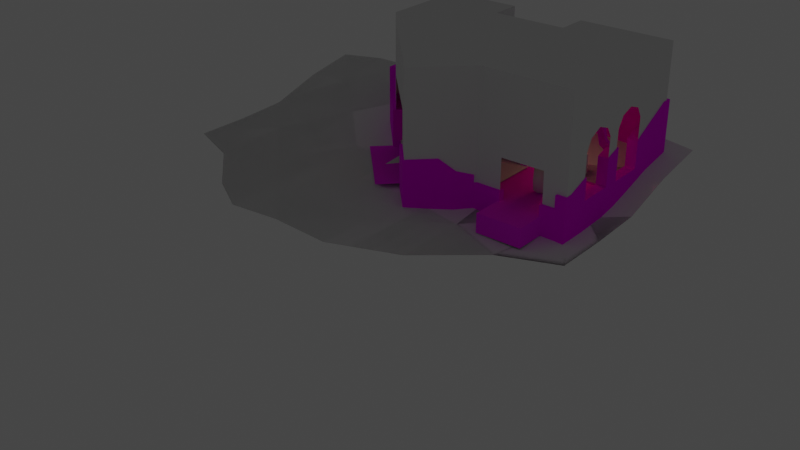 # Source: home.blend  (saved by Blender 4.0.36; exported with 4.5.12 LTS)
import bpy
from mathutils import Matrix  # noqa: F401  (used for matrix-valued properties, if any)

bpy.ops.wm.read_factory_settings(use_empty=True)
scene = bpy.context.scene
scene.name = 'Scene'

# ---- collections
col_floor = bpy.data.collections.new('floor'); scene.collection.children.link(col_floor)
col_furniture = bpy.data.collections.new('furniture'); scene.collection.children.link(col_furniture)

# ---- images (referenced by path relative to the original .blend; pixels are not part of the script)
import os
ASSET_DIR = os.environ.get("B2B_ASSET_DIR", "")  # directory of the original .blend (textures are referenced by path, not embedded)
HERE = os.path.dirname(os.path.abspath(__file__))  # packed textures are extracted next to this script under _unpacked/

def load_image(name, relpath, width, height, colorspace="sRGB"):
    """Load a texture the original file referenced (path relative to the .blend, or extracted next to this script)."""
    p = next((c for c in (os.path.join(HERE, relpath), os.path.join(ASSET_DIR, relpath)) if relpath and os.path.exists(c)), "")
    if p:
        img = bpy.data.images.load(p, check_existing=True)
        img.name = name
    else:  # same state as the original file: an image datablock whose file is absent (Cycles renders it pink)
        img = bpy.data.images.new(name, width, height)
        img.source = "FILE"
        img.filepath = "//" + (relpath or name)
    img.colorspace_settings.name = colorspace
    return img
img_wood_pillar_png = load_image('wood-pillar.png', 'wood-pillar.png', 1024, 1024, 'sRGB')
img_stone_png = load_image('stone.png', 'stone.png', 1024, 1024, 'sRGB')

# ---- materials (node trees are filled in below, after node groups)
mat_wood_pillars = bpy.data.materials.new('wood-pillars')
mat_wood_pillars.use_transparent_shadow = False
mat_stone = bpy.data.materials.new('stone')
mat_stone.use_transparent_shadow = False

# ---- node groups
ng_auto_smooth = bpy.data.node_groups.new('Auto Smooth', 'GeometryNodeTree')
_s = ng_auto_smooth.interface.new_socket(name='Geometry', in_out='OUTPUT', socket_type='NodeSocketGeometry')
_s = ng_auto_smooth.interface.new_socket(name='Geometry', in_out='INPUT', socket_type='NodeSocketGeometry')
_s = ng_auto_smooth.interface.new_socket(name='Angle', in_out='INPUT', socket_type='NodeSocketFloat')
_s.subtype = 'ANGLE'
_s.min_value = 0.0
_s.max_value = 3.142
ng_auto_smooth.is_modifier = True
_N = ng_auto_smooth.nodes; _L = ng_auto_smooth.links
n0 = _N.new('NodeGroupOutput'); n0.name = 'Group Output'; n0.location = (480, -100)
n1 = _N.new('NodeGroupInput'); n1.name = 'Group Input'; n1.location = (-420, -300)
n2 = _N.new('NodeGroupInput'); n2.name = 'Group Input.001'; n2.location = (-60, -100)
n3 = _N.new('GeometryNodeSetShadeSmooth'); n3.name = 'Set Shade Smooth'; n3.location = (120, -100)
n3.domain = 'EDGE'
n4 = _N.new('GeometryNodeSetShadeSmooth'); n4.name = 'Set Shade Smooth.001'; n4.location = (300, -100)
n5 = _N.new('GeometryNodeInputMeshEdgeAngle'); n5.name = 'Edge Angle'; n5.location = (-420, -220)
n6 = _N.new('GeometryNodeInputEdgeSmooth'); n6.name = 'Is Edge Smooth'; n6.location = (-60, -160)
n7 = _N.new('GeometryNodeInputShadeSmooth'); n7.name = 'Is Face Smooth'; n7.location = (-240, -340)
n8 = _N.new('FunctionNodeBooleanMath'); n8.name = 'Boolean Math'; n8.location = (-60, -220)
n9 = _N.new('FunctionNodeCompare'); n9.name = 'Compare'; n9.location = (-240, -180)
n9.operation = 'LESS_EQUAL'
_L.new(n5.outputs[0], n9.inputs[0])
_L.new(n4.outputs[0], n0.inputs[0])
_L.new(n1.outputs[1], n9.inputs[1])
_L.new(n9.outputs[0], n8.inputs[0])
_L.new(n7.outputs[0], n8.inputs[1])
_L.new(n2.outputs[0], n3.inputs[0])
_L.new(n6.outputs[0], n3.inputs[1])
_L.new(n3.outputs[0], n4.inputs[0])
_L.new(n8.outputs[0], n3.inputs[2])
n0.is_active_output = True

# ---- material node trees
mat_wood_pillars.use_nodes = True; mat_wood_pillars.node_tree.nodes.clear()
_N = mat_wood_pillars.node_tree.nodes; _L = mat_wood_pillars.node_tree.links
n0 = _N.new('ShaderNodeOutputMaterial'); n0.name = 'Material Output'; n0.location = (724, 300)
n1 = _N.new('ShaderNodeBsdfPrincipled'); n1.name = 'Principled BSDF'; n1.location = (434, 300)
n1.inputs[2].default_value = 1.0
n1.inputs[3].default_value = 1.45
n2 = _N.new('ShaderNodeTexImage'); n2.name = 'Image Texture'; n2.location = (-808, 272)
n2.image = img_wood_pillar_png
_L.new(n1.outputs[0], n0.inputs[0])
_L.new(n2.outputs[0], n1.inputs[14])
_L.new(n2.outputs[0], n1.inputs[0])
n0.is_active_output = True
mat_stone.use_nodes = True; mat_stone.node_tree.nodes.clear()
_N = mat_stone.node_tree.nodes; _L = mat_stone.node_tree.links
n0 = _N.new('ShaderNodeOutputMaterial'); n0.name = 'Material Output'; n0.location = (618, 300)
n1 = _N.new('ShaderNodeBsdfPrincipled'); n1.name = 'Principled BSDF'; n1.location = (328, 300)
n1.inputs[2].default_value = 1.0
n1.inputs[3].default_value = 1.45
n2 = _N.new('ShaderNodeTexImage'); n2.name = 'Image Texture'; n2.location = (3, 312)
n2.image = img_stone_png
_L.new(n1.outputs[0], n0.inputs[0])
_L.new(n2.outputs[0], n1.inputs[0])
n0.is_active_output = True

# ---- world
world_world = bpy.data.worlds.new('World'); scene.world = world_world
world_world.use_nodes = True; world_world.node_tree.nodes.clear()
_N = world_world.node_tree.nodes; _L = world_world.node_tree.links
n0 = _N.new('ShaderNodeOutputWorld'); n0.name = 'World Output'; n0.location = (300, 300)
n1 = _N.new('ShaderNodeBackground'); n1.name = 'Background'; n1.location = (10, 300)
n1.inputs[0].default_value = (0.05088, 0.05088, 0.05088, 1.0)
_L.new(n1.outputs[0], n0.inputs[0])
n0.is_active_output = True
world_world.color = (0.05088, 0.05088, 0.05088)
world_world.use_sun_shadow = False
world_world.sun_shadow_jitter_overblur = 0.0

# ---- lights
light_point = bpy.data.lights.new('Point', 'POINT')
light_point.color = (1.0, 0.5851, 0.2615)
light_point.transmission_factor = 0.0
light_point.use_soft_falloff = False
light_point.energy = 50.0
light_point.shadow_soft_size = 0.6
light_point.shadow_maximum_resolution = 0.006
light_point.use_absolute_resolution = True

# ---- meshes
me_plane_001 = bpy.data.meshes.new('Plane.001')
me_plane_001.from_pydata([(0.2319, -7.44, -3.95e-07), (4.445, -7.44, 4.191e-08), (4.445, 8.196, 4.191e-08), (-0.726, -11.49, -12.56), (4.445, -11.49, -12.56), (4.445, -7.44, -6.022), (4.445, -7.44, -2.304), (4.445, 0.06852, 4.191e-08), (-0.5334, -4.6, -3.372e-07), (4.445, -4.6, 4.191e-08), (4.445, -1.402, 4.191e-08), (-1.006, -1.402, -3.016e-07), (1.446, -7.44, -6.022), (1.446, -7.44, -2.304), (1.446, -4.6, -1.092e-07), (1.446, -1.402, -1.092e-07), (-1.497, 0.06852, -2.645e-07), (1.446, 0.06852, -1.092e-07), (4.445, 3.199, 4.191e-08), (-0.9843, 3.199, -3.032e-07), (1.446, 3.199, -1.092e-07), (4.445, -7.44, -8.525), (1.446, -7.44, -8.525), (4.445, 7.252, -16.46), (-3.177, 8.196, -1.376e-07), (-3.177, 7.252, -16.46), (4.445, -6.635, -2.304), (-0.5334, -4.6, -0.9553), (-1.006, -1.402, -0.9553), (1.446, -4.6, -0.9553), (1.446, -1.402, -0.9553), (-1.497, 0.06852, -0.9553), (1.446, 0.06852, -0.9553), (-0.9843, 3.199, -0.9553), (1.446, 3.199, -0.9553), (0.2319, -7.44, -0.9553), (1.446, -7.44, -0.9553), (4.445, -7.44, -0.9553), (-3.177, 7.283, -1.376e-07), (4.445, 7.283, 4.191e-08), (-2.109, 7.283, -2.183e-07), (4.445, 8.196, -8.733), (-3.177, 8.196, -8.733), (4.445, 5.013, -16.46), (4.445, 5.013, -8.733), (-3.177, 5.013, -16.46), (-3.177, 5.013, -8.733), (-3.177, 6.4, -22.37), (4.445, 6.4, -22.37), (1.446, -6.846, -6.022), (4.445, -6.846, -6.022), (4.445, -9.467, -10.54), (-0.726, -9.467, -10.54), (-3.177, 7.283, -7.832), (1.446, -6.846, -9.079), (1.446, -6.635, -2.304), (0.7707, -7.44, -8.525), (0.7707, -6.846, -9.079), (4.445, -8.454, -9.535), (0.4182, -8.454, -9.535), (4.445, 7.283, -7.832), (0.2319, -6.635, -3.95e-07), (4.445, -6.494, 4.191e-08), (-3.177, 7.283, -0.9553), (4.445, 7.283, -0.9553), (4.445, 7.252, -23.22), (-3.177, 7.252, -23.22), (4.445, 6.4, -17.27), (-3.177, 6.4, -17.27), (4.445, 3.406, -22.37), (-0.726, -0.4396, -23.22), (4.445, -0.4396, -23.22), (-3.177, -0.4396, -23.22), (-3.177, 4.099, -17.27), (4.445, 4.099, -17.27), (4.445, 4.099, -7.832), (-3.177, 4.099, -7.832), (-0.726, -8.422, -14.3), (4.445, -8.422, -14.3), (4.445, -9.06, -14.91), (-0.726, -9.06, -14.91), (4.445, -3.609, -20.17), (-0.726, -3.609, -20.17), (4.445, 3.406, -23.22), (-3.177, 3.406, -23.22), (-3.177, 3.406, -22.37), (4.445, 0.01986, -22.37), (-3.177, 0.01986, -22.37), (-0.726, -3.005, -19.54), (4.445, -3.005, -19.54), (-0.726, 0.01986, -22.37), (0.2319, -6.635, -0.9553), (1.446, -6.635, -0.9553), (-0.726, -10.16, -12.56), (-0.726, -8.809, -11.2), (0.4182, -7.796, -10.19)], [], [(84, 83, 71, 70), (17, 7, 18, 20), (11, 15, 17, 16), (14, 9, 10, 15), (1, 0, 36, 37), (37, 36, 13, 6), (66, 65, 83, 84), (5, 12, 22, 21), (15, 10, 7, 17), (19, 20, 40), (39, 40, 20, 18), (59, 52, 51, 58), (14, 15, 30, 29), (15, 11, 28, 30), (8, 14, 29, 27), (20, 19, 33, 34), (17, 20, 34, 32), (16, 17, 32, 31), (6, 13, 55, 26), (1, 62, 61, 0), (46, 44, 43, 45), (40, 39, 2, 24), (23, 25, 45, 43), (22, 56, 59), (12, 5, 50, 49), (57, 56, 22, 54), (42, 41, 44, 46), (21, 22, 59, 58), (23, 65, 66, 25), (51, 52, 3, 4), (8, 61, 14), (38, 40, 24), (61, 62, 9, 14), (0, 35, 36), (82, 70, 71, 81), (48, 47, 85, 69), (72, 84, 70), (53, 60, 64, 63), (67, 68, 47, 48), (74, 73, 68, 67), (75, 76, 73, 74), (81, 89, 88, 82), (85, 87, 90), (3, 80, 79, 4), (79, 80, 77, 78), (24, 2, 41, 42), (69, 85, 90, 86), (60, 53, 76, 75), (89, 86, 90, 88), (33, 63, 64, 34), (40, 38, 19), (28, 11, 16, 31), (19, 38, 63, 33), (91, 61, 8, 27), (35, 0, 61, 91), (55, 13, 36, 92), (92, 36, 35, 91), (77, 80, 3, 93), (94, 93, 3, 52), (95, 94, 52, 59), (95, 59, 56, 57), (54, 22, 12, 49), (63, 38, 24, 42), (53, 63, 42), (46, 53, 42), (53, 46, 76), (76, 46, 45, 73), (68, 73, 45, 25), (47, 68, 25, 66), (85, 47, 66, 84), (87, 85, 84, 72), (90, 87, 72, 70), (88, 90, 70, 82)])
_uv = me_plane_001.uv_layers.new(name='UVMap')
_uv.uv.foreach_set('vector', [0.5117, 0.9546, 0.491, 0.8183, 0.5597, 0.8078, 0.5738, 0.9003, 0.5503, 0.8534, 0.5704, 0.9418, 0.4469, 0.9694, 0.4267, 0.881, 0.53, 0.9467, 0.53, 0.8715, 0.5751, 0.8715, 0.5751, 0.9618, 0.4793, 0.9714, 0.4491, 0.8845, 0.5417, 0.8523, 0.5719, 0.9392, 0.5714, 0.7861, 0.5714, 0.9575, 0.5326, 0.9082, 0.5326, 0.7861, 0.5326, 0.7861, 0.5326, 0.9082, 0.4777, 0.9082, 0.4777, 0.7861, 0.443, 0.965, 0.4222, 0.8287, 0.491, 0.8183, 0.5117, 0.9546, 0.5475, 0.8199, 0.578, 0.9321, 0.4844, 0.9575, 0.4539, 0.8454, 0.53, 0.8715, 0.53, 0.7796, 0.5751, 0.7796, 0.5751, 0.8715, 0.5476, 0.9017, 0.5365, 0.8464, 0.4598, 0.9459, 0.4299, 0.7968, 0.4598, 0.9459, 0.5365, 0.8464, 0.5228, 0.7781, 0.5124, 0.9042, 0.4816, 0.9544, 0.4254, 0.798, 0.4687, 0.7825, 0.627, 0.9383, 0.627, 0.7036, 0.6972, 0.7036, 0.6972, 0.9383, 0.5521, 0.878, 0.5676, 0.9586, 0.5362, 0.9646, 0.5207, 0.8841, 0.526, 0.9585, 0.526, 0.858, 0.5745, 0.858, 0.5745, 0.9585, 0.479, 0.8746, 0.4903, 0.9554, 0.4537, 0.9637, 0.4424, 0.8829, 0.7821, 0.7069, 0.7821, 0.9366, 0.712, 0.9366, 0.712, 0.7069, 0.3054, 0.978, 0.3054, 0.8796, 0.3374, 0.8796, 0.3374, 0.978, 1.0, 0.0, 0.5, 0.0, 0.5, 0.0, 1.0, 0.0, 0.4691, 0.7811, 0.5035, 0.7811, 0.5035, 0.9339, 0.4691, 0.9339, 0.4253, 0.9611, 0.4253, 0.8131, 0.5753, 0.8131, 0.5753, 0.9611, 0.5441, 0.9329, 0.5441, 0.774, 0.5728, 0.774, 0.5728, 0.9665, 0.5796, 0.8137, 0.5796, 0.9617, 0.5361, 0.9617, 0.5361, 0.8137, 0.5445, 0.8576, 0.5519, 0.878, 0.5124, 0.9042, 0.5148, 0.944, 0.4912, 0.8104, 0.5271, 0.8041, 0.5507, 0.9376, 0.5285, 0.9155, 0.5592, 0.9072, 0.5661, 0.9328, 0.5353, 0.9411, 0.4244, 0.9646, 0.4244, 0.8166, 0.4862, 0.8166, 0.4862, 0.9646, 0.5119, 0.7669, 0.5445, 0.8576, 0.5124, 0.9042, 0.4687, 0.7825, 0.4245, 0.7947, 0.5738, 0.7947, 0.5738, 0.963, 0.4245, 0.963, 0.5457, 0.7718, 0.5787, 0.943, 0.4529, 0.9673, 0.4198, 0.7961, 0.5722, 0.961, 0.4996, 0.9465, 0.5589, 0.8905, 0.5441, 0.9665, 0.5441, 0.9329, 0.5728, 0.9665, 0.4996, 0.9465, 0.4712, 0.7964, 0.5387, 0.7836, 0.5589, 0.8905, 0.5714, 0.9575, 0.5326, 0.9575, 0.5326, 0.9082, 0.5758, 0.9568, 0.429, 0.9568, 0.429, 0.7844, 0.5758, 0.7844, 0.5841, 0.77, 0.5841, 0.9596, 0.5096, 0.9596, 0.5096, 0.77, 0.5805, 0.9441, 0.5117, 0.9546, 0.5738, 0.9003, 0.4467, 0.9662, 0.4467, 0.8232, 0.5758, 0.8232, 0.5758, 0.9662, 0.5725, 0.7739, 0.5725, 0.9603, 0.4478, 0.9603, 0.4478, 0.7739, 0.4741, 0.8119, 0.4741, 0.9549, 0.431, 0.9549, 0.431, 0.8119, 0.5783, 0.8405, 0.5783, 0.9636, 0.4257, 0.9636, 0.4257, 0.8405, 0.5475, 0.8257, 0.5699, 0.8257, 0.5699, 0.9587, 0.5475, 0.9587, 0.5096, 0.9596, 0.4254, 0.9596, 0.4254, 0.8986, 0.5757, 0.962, 0.4529, 0.962, 0.4529, 0.7741, 0.5757, 0.7741, 0.4529, 0.7741, 0.4529, 0.962, 0.421, 0.962, 0.421, 0.7741, 0.572, 0.9371, 0.572, 0.8336, 0.4243, 0.8371, 0.4243, 0.9659, 0.5096, 0.77, 0.5096, 0.9596, 0.4254, 0.8986, 0.4254, 0.77, 0.5736, 0.8209, 0.5736, 0.964, 0.5139, 0.964, 0.5139, 0.8209, 0.4767, 0.8394, 0.5758, 0.8394, 0.5758, 0.9631, 0.4767, 0.9631, 0.5317, 0.9097, 0.4287, 0.965, 0.4287, 0.7727, 0.5317, 0.8484, 0.4598, 0.9459, 0.4647, 0.9703, 0.5476, 0.9017, 0.8397, 0.4031, 0.7696, 0.4031, 0.7696, 0.2893, 0.8397, 0.2893, 0.6452, 0.5794, 0.6452, 0.4032, 0.6815, 0.4032, 0.6815, 0.5794, 0.0, 0.0, 0.0, 0.0, 0.0, 0.0, 0.0, 0.0, 0.0, 0.0, 0.0, 0.0, 0.0, 0.0, 0.0, 0.0, 0.0, 0.0, 0.0, 0.0, 0.0, 0.0, 0.0, 0.0, 0.0, 0.0, 0.0, 0.0, 0.0, 0.0, 0.0, 0.0, 0.0, 0.0, 0.0, 0.0, 0.0, 0.0, 0.0, 0.0, 0.0, 0.0, 0.0, 0.0, 0.0, 0.0, 0.0, 0.0, 0.0, 0.0, 0.0, 0.0, 0.0, 0.0, 0.0, 0.0, 0.0, 0.0, 0.0, 0.0, 0.0, 0.0, 0.0, 0.0, 0.0, 0.0, 0.0, 0.0, 0.0, 0.0, 0.0, 0.0, 0.7151, 0.5326, 0.7151, 0.5612, 0.6877, 0.5612, 0.6877, 0.2993, 0.7151, 0.3263, 0.7151, 0.5326, 0.6877, 0.2993, 0.7832, 0.2993, 0.7151, 0.3263, 0.6877, 0.2993, 0.7151, 0.3263, 0.7832, 0.2993, 0.8106, 0.3263, 0.8106, 0.3263, 0.7832, 0.2993, 0.7832, 0.06752, 0.8106, 0.04314, 0.0, 0.0, 0.0, 0.0, 0.0, 0.0, 0.0, 0.0, 0.0, 0.0, 0.0, 0.0, 0.0, 0.0, 0.0, 0.0, 0.0, 0.0, 0.0, 0.0, 0.0, 0.0, 0.0, 0.0, 0.0, 0.0, 0.0, 0.0, 0.0, 0.0, 0.0, 0.0, 0.0, 0.0, 0.0, 0.0, 0.0, 0.0, 0.0, 0.0, 0.0, 0.0, 0.0, 0.0, 0.0, 0.0, 0.0, 0.0])
me_plane_001.materials.append(mat_wood_pillars)
me_plane_001.update()
me_plane_008 = bpy.data.meshes.new('Plane.008')
me_plane_008.from_pydata([(-2.108, 1.007, -1.007), (2.108, 1.007, -1.007), (-2.108, -1.007, -1.007), (2.108, -1.007, -1.007), (2.108, -1.007, 1.007), (-2.108, -1.007, 1.007), (2.108, 1.007, 1.007), (-2.108, 1.007, 1.007), (-2.294, 2.794e-09, 1.095), (-2.294, 0.0, -1.095), (2.294, 2.794e-09, 1.095), (-9.686e-08, 1.095, 1.095), (-2.294, 1.095, 3.553e-07), (2.294, 1.095, -3.73e-07), (-6.706e-07, 1.095, -1.095), (-6.407e-07, -1.095, -1.095), (2.294, 0.0, -1.095), (-9.686e-08, -1.095, 1.095), (2.294, -1.095, -3.553e-07), (-2.294, -1.095, 3.73e-07), (-4.47e-07, 1.332, -7.916e-09), (-4.47e-07, -1.332, 8.848e-09), (0.0, 1.397e-09, 1.332), (-7.153e-07, -4.657e-10, -1.332), (2.79, 4.657e-10, -4.47e-07), (-2.79, 1.397e-09, 4.321e-07)], [], [(1, 14, 20, 13), (14, 0, 12, 20), (20, 12, 7, 11), (13, 20, 11, 6), (4, 17, 21, 18), (17, 5, 19, 21), (21, 19, 2, 15), (18, 21, 15, 3), (6, 11, 22, 10), (11, 7, 8, 22), (22, 8, 5, 17), (10, 22, 17, 4), (3, 15, 23, 16), (15, 2, 9, 23), (23, 9, 0, 14), (16, 23, 14, 1), (1, 13, 24, 16), (13, 6, 10, 24), (24, 10, 4, 18), (16, 24, 18, 3), (7, 12, 25, 8), (12, 0, 9, 25), (25, 9, 2, 19), (8, 25, 19, 5)])
me_plane_008.polygons.foreach_set('use_smooth', [True] * 24)
_uv = me_plane_008.uv_layers.new(name='UVMap')
_uv.uv.foreach_set('vector', [0.375, 0.0, 0.5, 0.0, 0.5, 0.125, 0.375, 0.125, 0.5, 0.0, 0.625, 0.0, 0.625, 0.125, 0.5, 0.125, 0.5, 0.125, 0.625, 0.125, 0.625, 0.25, 0.5, 0.25, 0.375, 0.125, 0.5, 0.125, 0.5, 0.25, 0.375, 0.25, 0.375, 0.25, 0.5, 0.25, 0.5, 0.375, 0.375, 0.375, 0.5, 0.25, 0.625, 0.25, 0.625, 0.375, 0.5, 0.375, 0.5, 0.375, 0.625, 0.375, 0.625, 0.5, 0.5, 0.5, 0.375, 0.375, 0.5, 0.375, 0.5, 0.5, 0.375, 0.5, 0.375, 0.5, 0.5, 0.5, 0.5, 0.625, 0.375, 0.625, 0.5, 0.5, 0.625, 0.5, 0.625, 0.625, 0.5, 0.625, 0.5, 0.625, 0.625, 0.625, 0.625, 0.75, 0.5, 0.75, 0.375, 0.625, 0.5, 0.625, 0.5, 0.75, 0.375, 0.75, 0.375, 0.75, 0.5, 0.75, 0.5, 0.875, 0.375, 0.875, 0.5, 0.75, 0.625, 0.75, 0.625, 0.875, 0.5, 0.875, 0.5, 0.875, 0.625, 0.875, 0.625, 1.0, 0.5, 1.0, 0.375, 0.875, 0.5, 0.875, 0.5, 1.0, 0.375, 1.0, 0.125, 0.5, 0.25, 0.5, 0.25, 0.625, 0.125, 0.625, 0.25, 0.5, 0.375, 0.5, 0.375, 0.625, 0.25, 0.625, 0.25, 0.625, 0.375, 0.625, 0.375, 0.75, 0.25, 0.75, 0.125, 0.625, 0.25, 0.625, 0.25, 0.75, 0.125, 0.75, 0.625, 0.5, 0.75, 0.5, 0.75, 0.625, 0.625, 0.625, 0.75, 0.5, 0.875, 0.5, 0.875, 0.625, 0.75, 0.625, 0.75, 0.625, 0.875, 0.625, 0.875, 0.75, 0.75, 0.75, 0.625, 0.625, 0.75, 0.625, 0.75, 0.75, 0.625, 0.75])
me_plane_008.update()
me_plane_011 = bpy.data.meshes.new('Plane.011')
me_plane_011.from_pydata([(1.905, 4.614, -16.85), (1.905, 1.788e-07, -22.79), (1.905, 6.84, -16.85), (1.905, 6.84, -22.79), (2.139, 1.788e-07, -8.242), (2.139, 1.788e-07, -0.4791), (2.139, 7.724, -8.241), (2.139, 7.724, -0.4791), (1.905, 1.788e-07, -8.242), (1.905, 4.614, -8.242), (2.727, -7.085, -11.13), (2.727, -9.459, -13.55), (2.727, 1.788e-07, -22.79), (2.727, -3.003, -19.86), (2.727, -8.692, -14.3), (2.727, -4.89, -21.8), (2.727, -10.64, -16.19), (2.727, 2.177e-07, -8.242), (2.727, -7.085, -8.242), (2.339, -7.085, -0.4791), (2.339, 2.317e-07, -0.4791), (2.339, -7.085, -2.083), (2.339, 2.109e-07, -8.242), (2.339, -7.085, -8.242), (2.339, -7.085, -6.213), (2.339, -10.19, -6.213), (2.339, -10.19, -2.083), (2.847, 1.788e-07, -22.79), (2.847, 1.788e-07, -8.242), (1.905, 1.788e-07, -16.72), (2.847, 1.788e-07, -16.72), (4.052, -7.085, -2.083), (4.052, -7.085, -6.213), (4.052, -10.19, -6.213), (4.052, -10.19, -2.083)], [], [(3, 1, 29, 8, 9, 0, 2), (5, 7, 6, 4), (13, 15, 16, 14), (17, 12, 13, 14, 11, 10, 18), (21, 24, 25, 26), (19, 20, 22, 23, 24, 21), (17, 18, 23, 22), (5, 4, 22, 20), (29, 30, 28, 8), (1, 27, 30, 29), (6, 9, 8, 4), (25, 24, 32, 33), (21, 26, 34, 31), (26, 25, 33, 34)])
_uv = me_plane_011.uv_layers.new(name='UVMap')
_uv.uv.foreach_set('vector', [0.624, 0.7275, 0.624, 0.5596, 0.7729, 0.5596, 0.9811, 0.5596, 0.9811, 0.6728, 0.7699, 0.6728, 0.7699, 0.7275, 0.7887, 0.8209, 0.6645, 0.8218, 0.6636, 0.6969, 0.7878, 0.696, 0.6246, 0.4945, 0.6074, 0.4303, 0.4173, 0.482, 0.4365, 0.5457, 0.5504, 0.7791, 0.7239, 0.4675, 0.6246, 0.4945, 0.4365, 0.5457, 0.4111, 0.5526, 0.433, 0.6328, 0.3986, 0.6946, 0.4465, 0.4427, 0.3275, 0.4427, 0.3275, 0.3532, 0.4465, 0.3532, 0.4927, 0.4427, 0.4927, 0.6468, 0.269, 0.6468, 0.269, 0.4427, 0.3275, 0.4427, 0.4465, 0.4427, 0.4993, 0.5, 0.4993, 0.272, 0.4993, 0.272, 0.4993, 0.5, 0.7491, 0.5, 0.4993, 0.5, 0.4993, 0.5, 0.7491, 0.5, 0.1337, 0.4665, 0.08132, 0.4665, 0.08132, 0.938, 0.1337, 0.938, 0.1337, 0.129, 0.08132, 0.129, 0.08132, 0.4665, 0.1337, 0.4665, 0.3033, 0.2379, 0.323, 0.4995, 0.323, 0.8875, 0.3033, 0.8875, 0.3275, 0.3532, 0.3275, 0.4427, 0.3275, 0.4427, 0.3275, 0.3532, 0.4465, 0.4427, 0.4465, 0.3532, 0.4465, 0.3532, 0.4465, 0.4427, 0.4465, 0.3532, 0.3275, 0.3532, 0.3275, 0.3532, 0.4465, 0.3532])
me_plane_011.materials.append(mat_stone)
me_plane_011.update()
me_plane_012 = bpy.data.meshes.new('Plane.012')
me_plane_012.from_pydata([(2.139, 4.614, -7.785), (2.139, -7.085, -7.789), (0.785, 4.614, -16.85), (0.785, 1.788e-07, -22.79), (0.785, 6.84, -16.85), (0.785, 6.84, -22.79), (2.139, 1.788e-07, -7.786), (2.139, 1.788e-07, -0.4791), (3.354, -7.085, -7.785), (3.354, -7.085, -0.4791), (2.139, 7.724, -7.785), (2.139, 7.724, -0.4791), (0.785, 4.614, -15.1), (2.139, 4.614, -0.4791), (0.785, 1.788e-07, -15.1), (2.139, -7.085, -11.13), (2.139, -9.459, -13.55), (3.354, 2.384e-07, -0.4791), (3.354, 2.384e-07, -7.785), (0.785, 1.788e-07, -8.594), (0.785, 4.614, -8.594), (2.139, 1.788e-07, -8.598), (2.139, 1.788e-07, -22.79), (2.139, 1.788e-07, -15.1)], [], [(2, 4, 5, 3), (17, 18, 8, 9), (13, 11, 10, 0), (7, 13, 0, 6), (2, 3, 14, 12), (12, 14, 19, 20), (15, 1, 6, 21, 23, 22, 16)])
_uv = me_plane_012.uv_layers.new(name='UVMap')
_uv.uv.foreach_set('vector', [0.0, 1.0, 0.0, 1.0, 0.0, 1.0, 0.0, 0.0, 1.0, 0.0, 1.0, 0.0, 1.0, 0.0, 1.0, 0.0, 1.0, 0.5973, 1.0, 1.0, 1.0, 1.0, 1.0, 0.5973, 1.0, 0.0, 1.0, 0.5973, 1.0, 0.5973, 1.0, 0.0, 0.0, 1.0, 0.0, 0.0, 0.5129, 0.0, 0.5129, 1.0, 0.5129, 1.0, 0.5129, 0.0, 0.9461, 0.0, 0.9461, 1.0, 1.0, 0.0, 1.0, 0.0, 1.0, 0.0, 1.0, 0.0, 0.5129, 0.0, 0.0, 0.0, 1.0, 0.0])
me_plane_012.update()
me_plane = bpy.data.meshes.new('Plane')
me_plane.from_pydata([(-10.0, -10.0, 1.283), (10.0, -10.0, 0.0), (-10.0, 10.0, 2.925), (10.0, 10.0, 2.69), (0.0, -10.0, 0.2074), (0.0, 10.0, 3.373), (-10.0, 0.0, 2.33), (10.0, 0.0, 0.2257), (0.0, 0.0, 1.724), (5.0, -5.0, 0.3128), (5.0, 5.0, 2.576), (-5.0, 5.0, 3.003), (-5.0, -5.0, 1.175), (5.0, 0.0, 1.181), (0.0, 5.0, 3.199), (-5.0, 0.0, 2.34), (0.0, -5.0, 0.8475), (5.0, -10.0, 0.0), (10.0, -5.0, 0.0), (10.0, 5.0, 1.774), (5.0, 10.0, 3.338), (-5.0, 10.0, 3.363), (-10.0, 5.0, 2.942), (-10.0, -5.0, 1.661), (-5.0, -10.0, 0.9814)], [], [(20, 5, 10), (14, 5, 11), (15, 6, 12), (18, 7, 9), (24, 4, 12), (22, 6, 11), (13, 7, 10), (16, 4, 9), (13, 8, 9), (17, 1, 9), (14, 8, 10), (19, 3, 10), (15, 8, 11), (21, 2, 11), (16, 8, 12), (23, 0, 12), (8, 13, 10), (7, 13, 9), (8, 14, 11), (5, 14, 10), (8, 15, 12), (6, 15, 11), (4, 16, 12), (8, 16, 9), (1, 18, 9), (4, 17, 9), (3, 20, 10), (7, 19, 10), (2, 22, 11), (5, 21, 11), (0, 24, 12), (6, 23, 12)])
me_plane.polygons.foreach_set('use_smooth', [True] * 32)
_uv = me_plane.uv_layers.new(name='UVMap')
_uv.uv.foreach_set('vector', [0.75, 1.0, 0.5, 1.0, 0.75, 0.75, 0.5, 0.75, 0.5, 1.0, 0.25, 0.75, 0.25, 0.5, 0.0, 0.5, 0.25, 0.25, 1.0, 0.25, 1.0, 0.5, 0.75, 0.25, 0.25, 0.0, 0.5, 0.0, 0.25, 0.25, 0.0, 0.75, 0.0, 0.5, 0.25, 0.75, 0.75, 0.5, 1.0, 0.5, 0.75, 0.75, 0.5, 0.25, 0.5, 0.0, 0.75, 0.25, 0.75, 0.5, 0.5, 0.5, 0.75, 0.25, 0.75, 0.0, 1.0, 0.0, 0.75, 0.25, 0.5, 0.75, 0.5, 0.5, 0.75, 0.75, 1.0, 0.75, 1.0, 1.0, 0.75, 0.75, 0.25, 0.5, 0.5, 0.5, 0.25, 0.75, 0.25, 1.0, 0.0, 1.0, 0.25, 0.75, 0.5, 0.25, 0.5, 0.5, 0.25, 0.25, 0.0, 0.25, 0.0, 0.0, 0.25, 0.25, 0.5, 0.5, 0.75, 0.5, 0.75, 0.75, 1.0, 0.5, 0.75, 0.5, 0.75, 0.25, 0.5, 0.5, 0.5, 0.75, 0.25, 0.75, 0.5, 1.0, 0.5, 0.75, 0.75, 0.75, 0.5, 0.5, 0.25, 0.5, 0.25, 0.25, 0.0, 0.5, 0.25, 0.5, 0.25, 0.75, 0.5, 0.0, 0.5, 0.25, 0.25, 0.25, 0.5, 0.5, 0.5, 0.25, 0.75, 0.25, 1.0, 0.0, 1.0, 0.25, 0.75, 0.25, 0.5, 0.0, 0.75, 0.0, 0.75, 0.25, 1.0, 1.0, 0.75, 1.0, 0.75, 0.75, 1.0, 0.5, 1.0, 0.75, 0.75, 0.75, 0.0, 1.0, 0.0, 0.75, 0.25, 0.75, 0.5, 1.0, 0.25, 1.0, 0.25, 0.75, 0.0, 0.0, 0.25, 0.0, 0.25, 0.25, 0.0, 0.5, 0.0, 0.25, 0.25, 0.25])
me_plane.update()
me_plane_002 = bpy.data.meshes.new('Plane.002')
me_plane_002.from_pydata([(-10.0, -10.0, 1.283), (10.0, -10.0, 0.0), (10.0, 10.0, 2.69), (0.0, -10.0, 0.2074), (0.0, 10.0, 3.729), (10.0, 0.0, 0.2257), (0.0, 0.0, 1.02), (5.0, -5.0, 0.3128), (5.0, 5.0, 2.539), (-5.0, 5.0, 3.003), (-5.0, -5.0, 0.8565), (5.0, 0.0, 0.9604), (0.0, 5.0, 2.09), (-5.0, 0.0, 1.447), (0.0, -5.0, 0.8475), (5.0, -12.0, 0.0), (10.0, -5.0, 0.0), (10.0, 5.0, 1.774), (5.0, 10.0, 3.338), (-5.0, 10.0, 3.363), (-5.0, -10.0, 0.9814), (-10.0, -15.0, 1.283), (0.0, -16.7, 0.2074), (-5.0, -15.0, 0.9814), (-5.0, -20.0, 0.9814), (-30.0, -10.0, 0.0), (-10.0, 10.0, 2.925), (-30.0, 10.0, 2.69), (-20.0, -10.0, 0.2074), (-20.0, 10.0, 3.373), (-10.0, 0.0, 2.129), (-30.0, 0.0, 0.2257), (-20.0, 0.0, 1.724), (-25.0, -5.0, 0.3128), (-25.0, 5.0, 2.576), (-15.0, 5.0, 3.003), (-15.0, -5.0, 1.175), (-25.0, 0.0, 1.181), (-20.0, 5.0, 3.199), (-15.0, 0.0, 2.34), (-20.0, -5.0, 0.8475), (-25.0, -12.0, 0.0), (-30.0, -5.0, 0.0), (-30.0, 5.0, 1.774), (-25.0, 10.0, 3.338), (-15.0, 10.0, 3.363), (-10.0, 5.0, 2.942), (-10.0, -5.0, 1.028), (-15.0, -10.0, 0.9814), (-20.0, -16.7, 0.2074), (-15.0, -15.0, 0.9814), (-10.0, -20.0, 1.283), (-15.0, -20.0, 0.9814), (-7.468, -2.532, 1.192)], [], [(18, 4, 8), (12, 4, 9), (13, 30, 53), (16, 5, 7), (20, 3, 10), (46, 30, 9), (11, 5, 8), (14, 3, 7), (11, 6, 7), (15, 1, 7), (12, 6, 8), (17, 2, 8), (13, 6, 9), (19, 26, 9), (14, 6, 10), (47, 0, 10), (6, 11, 8), (5, 11, 7), (6, 12, 9), (4, 12, 8), (6, 13, 10), (30, 13, 9), (3, 14, 10), (6, 14, 7), (1, 16, 7), (3, 15, 7), (2, 18, 8), (5, 17, 8), (26, 46, 9), (4, 19, 9), (0, 20, 10), (47, 10, 53), (0, 21, 23), (22, 3, 23), (20, 0, 23), (23, 21, 51), (22, 23, 24), (24, 23, 51), (3, 20, 23), (15, 3, 22), (44, 34, 29), (38, 35, 29), (39, 36, 30), (42, 33, 31), (48, 36, 28), (46, 35, 30), (37, 34, 31), (40, 33, 28), (37, 33, 32), (41, 33, 25), (38, 34, 32), (43, 34, 27), (39, 35, 32), (45, 35, 26), (40, 36, 32), (47, 36, 0), (32, 34, 37), (31, 33, 37), (32, 35, 38), (29, 34, 38), (32, 36, 39), (30, 35, 39), (28, 36, 40), (32, 33, 40), (25, 33, 42), (28, 33, 41), (27, 34, 44), (31, 34, 43), (26, 35, 46), (29, 35, 45), (0, 36, 48), (30, 36, 47), (0, 50, 21), (49, 50, 28), (48, 50, 0), (50, 51, 21), (49, 52, 50), (52, 51, 50), (28, 50, 48), (41, 49, 28), (30, 47, 53), (10, 13, 53)])
me_plane_002.polygons.foreach_set('use_smooth', [True] * 82)
_uv = me_plane_002.uv_layers.new(name='UVMap')
_uv.uv.foreach_set('vector', [0.75, 1.0, 0.5, 1.0, 0.75, 0.75, 0.5, 0.75, 0.5, 1.0, 0.25, 0.75, 0.25, 0.5, 0.0, 0.5, 0.1266, 0.3734, 1.0, 0.25, 1.0, 0.5, 0.75, 0.25, 0.25, 0.0, 0.5, 0.0, 0.25, 0.25, 0.0, 0.75, 0.0, 0.5, 0.25, 0.75, 0.75, 0.5, 1.0, 0.5, 0.75, 0.75, 0.5, 0.25, 0.5, 0.0, 0.75, 0.25, 0.75, 0.5, 0.5, 0.5, 0.75, 0.25, 0.75, 0.0, 1.0, 0.0, 0.75, 0.25, 0.5, 0.75, 0.5, 0.5, 0.75, 0.75, 1.0, 0.75, 1.0, 1.0, 0.75, 0.75, 0.25, 0.5, 0.5, 0.5, 0.25, 0.75, 0.25, 1.0, 0.0, 1.0, 0.25, 0.75, 0.5, 0.25, 0.5, 0.5, 0.25, 0.25, 0.0, 0.25, 0.0, 0.0, 0.25, 0.25, 0.5, 0.5, 0.75, 0.5, 0.75, 0.75, 1.0, 0.5, 0.75, 0.5, 0.75, 0.25, 0.5, 0.5, 0.5, 0.75, 0.25, 0.75, 0.5, 1.0, 0.5, 0.75, 0.75, 0.75, 0.5, 0.5, 0.25, 0.5, 0.25, 0.25, 0.0, 0.5, 0.25, 0.5, 0.25, 0.75, 0.5, 0.0, 0.5, 0.25, 0.25, 0.25, 0.5, 0.5, 0.5, 0.25, 0.75, 0.25, 1.0, 0.0, 1.0, 0.25, 0.75, 0.25, 0.5, 0.0, 0.75, 0.0, 0.75, 0.25, 1.0, 1.0, 0.75, 1.0, 0.75, 0.75, 1.0, 0.5, 1.0, 0.75, 0.75, 0.75, 0.0, 1.0, 0.0, 0.75, 0.25, 0.75, 0.5, 1.0, 0.25, 1.0, 0.25, 0.75, 0.0, 0.0, 0.25, 0.0, 0.25, 0.25, 0.0, 0.25, 0.25, 0.25, 0.1266, 0.3734, 0.0, 0.0, 0.0, 0.0, 0.25, 0.0, 0.5, 0.0, 0.5, 0.0, 0.25, 0.0, 0.25, 0.0, 0.0, 0.0, 0.25, 0.0, 0.25, 0.0, 0.0, 0.0, 0.0, 0.0, 0.5, 0.0, 0.25, 0.0, 0.25, 0.0, 0.25, 0.0, 0.25, 0.0, 0.0, 0.0, 0.5, 0.0, 0.25, 0.0, 0.25, 0.0, 0.75, 0.0, 0.5, 0.0, 0.5, 0.0, 0.75, 1.0, 0.75, 0.75, 0.5, 1.0, 0.5, 0.75, 0.25, 0.75, 0.5, 1.0, 0.25, 0.5, 0.25, 0.25, 0.0, 0.5, 1.0, 0.25, 0.75, 0.25, 1.0, 0.5, 0.25, 0.0, 0.25, 0.25, 0.5, 0.0, 0.0, 0.75, 0.25, 0.75, 0.0, 0.5, 0.75, 0.5, 0.75, 0.75, 1.0, 0.5, 0.5, 0.25, 0.75, 0.25, 0.5, 0.0, 0.75, 0.5, 0.75, 0.25, 0.5, 0.5, 0.75, 0.0, 0.75, 0.25, 1.0, 0.0, 0.5, 0.75, 0.75, 0.75, 0.5, 0.5, 1.0, 0.75, 0.75, 0.75, 1.0, 1.0, 0.25, 0.5, 0.25, 0.75, 0.5, 0.5, 0.25, 1.0, 0.25, 0.75, 0.0, 1.0, 0.5, 0.25, 0.25, 0.25, 0.5, 0.5, 0.0, 0.25, 0.25, 0.25, 0.0, 0.0, 0.5, 0.5, 0.75, 0.75, 0.75, 0.5, 1.0, 0.5, 0.75, 0.25, 0.75, 0.5, 0.5, 0.5, 0.25, 0.75, 0.5, 0.75, 0.5, 1.0, 0.75, 0.75, 0.5, 0.75, 0.5, 0.5, 0.25, 0.25, 0.25, 0.5, 0.0, 0.5, 0.25, 0.75, 0.25, 0.5, 0.5, 0.0, 0.25, 0.25, 0.5, 0.25, 0.5, 0.5, 0.75, 0.25, 0.5, 0.25, 1.0, 0.0, 0.75, 0.25, 1.0, 0.25, 0.5, 0.0, 0.75, 0.25, 0.75, 0.0, 1.0, 1.0, 0.75, 0.75, 0.75, 1.0, 1.0, 0.5, 0.75, 0.75, 1.0, 0.75, 0.0, 1.0, 0.25, 0.75, 0.0, 0.75, 0.5, 1.0, 0.25, 0.75, 0.25, 1.0, 0.0, 0.0, 0.25, 0.25, 0.25, 0.0, 0.0, 0.5, 0.25, 0.25, 0.0, 0.25, 0.0, 0.0, 0.25, 0.0, 0.0, 0.0, 0.5, 0.0, 0.25, 0.0, 0.5, 0.0, 0.25, 0.0, 0.25, 0.0, 0.0, 0.0, 0.25, 0.0, 0.0, 0.0, 0.0, 0.0, 0.5, 0.0, 0.25, 0.0, 0.25, 0.0, 0.25, 0.0, 0.0, 0.0, 0.25, 0.0, 0.5, 0.0, 0.25, 0.0, 0.25, 0.0, 0.75, 0.0, 0.5, 0.0, 0.5, 0.0, 0.0, 0.5, 0.0, 0.25, 0.1266, 0.3734, 0.25, 0.25, 0.25, 0.5, 0.1266, 0.3734])
me_plane_002.update()
me_plane_009 = bpy.data.meshes.new('Plane.009')
me_plane_009.from_pydata([(5.0, -5.0, 0.0547), (5.0, 5.0, 1.7), (-5.0, -5.0, 0.4565), (5.0, 0.0, 0.5333), (-5.0, 0.0, 0.8926), (0.0, -5.0, 0.4499), (-10.0, 0.0, 1.397), (-10.0, 5.0, 1.998), (-7.468, -2.532, 0.7046), (-0.5724, 0.5724, 0.7451), (0.2218, -0.2218, 0.5541), (0.0, -0.2155, 0.5718), (-0.2096, -0.2096, 0.5722), (0.5848, 0.0, 0.5721), (0.5744, 5.0, 1.406), (7.615, 2.385, 0.806), (5.0, 7.616, 2.009), (-0.5765, 0.0, 0.6136), (7.619, 0.0, 0.2489), (0.5836, 0.5836, 0.7084), (2.375, 7.625, 2.162), (7.611, 5.0, 1.405), (7.606, 7.606, 1.758), (7.623, -2.377, 0.02094), (7.627, -5.0, -0.06674), (0.5853, -0.232, 0.5499), (-0.5451, 4.388, 1.345), (-0.5779, -0.1993, 0.5963), (7.63, -6.966, -0.06689), (0.5689, 7.632, 2.044), (-12.2, -2.199, 1.087), (-4.396, 4.396, 1.866), (-14.36, 5.0, 1.887), (-8.786, 5.0, 2.009), (-5.0, 4.397, 1.904), (-10.0, -4.459, 0.671), (-9.474, -5.0, 0.5697), (-14.36, 4.361, 1.81), (-14.34, 0.0, 1.268), (-10.0, 6.669, 1.994), (-9.73, -4.737, 0.596), (-5.602, 4.398, 1.965), (-13.32, 6.679, 2.024), (-14.37, 5.633, 1.967), (-14.37, 6.682, 2.038), (-8.786, 6.665, 2.005), (-8.786, 4.404, 1.937), (-3.019, -6.981, 0.2664), (3.028, -6.972, 0.02399), (-5.0, -8.977, 0.5299), (-7.272, -7.272, 0.5998), (6.967, -6.967, -0.03621), (0.0, -6.977, 0.2629), (5.0, -6.969, -0.01038), (-5.313, -9.292, 0.5497)], [], [(4, 6, 8), (7, 6, 41, 46, 33), (3, 18, 15, 1), (5, 52, 48, 0), (3, 13, 25, 10, 0), (4, 17, 9, 31, 34), (5, 11, 12, 2), (6, 4, 34, 41), (7, 32, 37, 6), (6, 37, 38), (6, 30, 35), (6, 35, 40, 8), (2, 4, 8), (14, 19, 1), (19, 13, 3, 1), (9, 26, 31), (12, 27, 17, 4, 2), (28, 24, 0, 51), (22, 16, 1), (24, 23, 0), (21, 22, 1), (23, 18, 3, 0), (20, 29, 14, 1), (10, 11, 5, 0), (15, 21, 1), (16, 20, 1), (42, 44, 43), (33, 45, 39, 7), (38, 30, 6), (39, 42, 43, 32, 7), (40, 36, 2, 8), (50, 54, 49, 2), (49, 47, 2), (48, 53, 0), (36, 50, 2), (47, 52, 5, 2), (53, 51, 0)])
me_plane_009.polygons.foreach_set('use_smooth', [True] * 37)
_uv = me_plane_009.uv_layers.new(name='UVMap')
_uv.uv.foreach_set('vector', [0.25, 0.5, 0.0, 0.5, 0.1266, 0.3734, 0.0, 0.75, 0.0, 0.5, 0.2199, 0.7199, 0.06071, 0.7202, 0.06071, 0.75, 0.75, 0.5, 0.8809, 0.5, 0.8807, 0.6193, 0.75, 0.75, 0.5, 0.25, 0.5, 0.1512, 0.6514, 0.1514, 0.75, 0.25, 0.75, 0.5, 0.5292, 0.5, 0.5293, 0.4884, 0.5111, 0.4889, 0.75, 0.25, 0.25, 0.5, 0.4712, 0.5, 0.4714, 0.5286, 0.2802, 0.7198, 0.25, 0.7198, 0.5, 0.25, 0.5, 0.4892, 0.4895, 0.4895, 0.25, 0.25, 0.0, 0.5, 0.25, 0.5, 0.25, 0.7198, 0.2199, 0.7199, 0.0, 0.75, 0.2182, 0.75, 0.2181, 0.7181, 0.0, 0.5, 0.0, 0.5, 0.2181, 0.7181, 0.217, 0.5, 0.0, 0.5, 0.11, 0.39, 0.0, 0.277, 0.0, 0.5, 0.0, 0.277, 0.0135, 0.2632, 0.1266, 0.3734, 0.25, 0.25, 0.25, 0.5, 0.1266, 0.3734, 0.5287, 0.75, 0.5292, 0.5292, 0.75, 0.75, 0.5292, 0.5292, 0.5292, 0.5, 0.75, 0.5, 0.75, 0.75, 0.4714, 0.5286, 0.4727, 0.7194, 0.2802, 0.7198, 0.4895, 0.4895, 0.4711, 0.49, 0.4712, 0.5, 0.25, 0.5, 0.25, 0.25, 0.8815, 0.1517, 0.8813, 0.25, 0.75, 0.25, 0.8483, 0.1517, 0.8803, 0.8803, 0.75, 0.8808, 0.75, 0.75, 0.8813, 0.25, 0.8811, 0.3811, 0.75, 0.25, 0.8805, 0.75, 0.8803, 0.8803, 0.75, 0.75, 0.8811, 0.3811, 0.8809, 0.5, 0.75, 0.5, 0.75, 0.25, 0.6187, 0.8813, 0.5284, 0.8816, 0.5287, 0.75, 0.75, 0.75, 0.5111, 0.4889, 0.5, 0.4892, 0.5, 0.25, 0.75, 0.25, 0.8807, 0.6193, 0.8805, 0.75, 0.75, 0.75, 0.75, 0.8808, 0.6187, 0.8813, 0.75, 0.75, 0.1661, 0.8339, 0.2186, 0.8341, 0.2184, 0.7816, 0.06071, 0.75, 0.06071, 0.8333, 0.0, 0.8334, 0.0, 0.75, 0.217, 0.5, 0.11, 0.39, 0.0, 0.5, 0.0, 0.8334, 0.1661, 0.8339, 0.2184, 0.7816, 0.2182, 0.75, 0.0, 0.75, 0.0135, 0.2632, 0.0263, 0.25, 0.25, 0.25, 0.1266, 0.3734, 0.1364, 0.1364, 0.2344, 0.0354, 0.25, 0.05115, 0.25, 0.25, 0.25, 0.05115, 0.3491, 0.1509, 0.25, 0.25, 0.6514, 0.1514, 0.75, 0.1796, 0.75, 0.25, 0.0263, 0.25, 0.1364, 0.1364, 0.25, 0.25, 0.3491, 0.1509, 0.5, 0.1512, 0.5, 0.25, 0.25, 0.25, 0.75, 0.1796, 0.8483, 0.1517, 0.75, 0.25])
me_plane_009.update()
me_plane_010 = bpy.data.meshes.new('Plane.010')
me_plane_010.from_pydata([(-10.0, -10.0, 1.283), (10.0, -10.0, 0.0), (10.0, 10.0, 2.69), (0.0, -10.0, 0.2074), (0.0, 10.0, 3.729), (10.0, 0.0, 0.2257), (-5.0, 5.0, 3.003), (0.0, 5.0, 2.09), (5.0, -12.0, 0.0), (10.0, -5.0, 0.0), (10.0, 5.0, 1.774), (5.0, 10.0, 3.338), (-5.0, 10.0, 3.363), (-5.0, -10.0, 0.9814), (-10.0, -15.0, 1.283), (0.0, -16.7, 0.2074), (-5.0, -15.0, 0.9814), (-5.0, -20.0, 0.9814), (-30.0, -10.0, 0.0), (-10.0, 10.0, 2.925), (-30.0, 10.0, 2.69), (-20.0, -10.0, 0.2074), (-20.0, 10.0, 3.373), (-30.0, 0.0, 0.2257), (-20.0, 0.0, 1.724), (-25.0, -5.0, 0.3128), (-25.0, 5.0, 2.576), (-15.0, 5.0, 3.003), (-15.0, -5.0, 1.175), (-25.0, 0.0, 1.181), (-20.0, 5.0, 3.199), (-15.0, 0.0, 1.912), (-20.0, -5.0, 0.8475), (-25.0, -12.0, 0.0), (-30.0, -5.0, 0.0), (-30.0, 5.0, 1.774), (-25.0, 10.0, 3.338), (-15.0, 10.0, 3.363), (-10.0, -5.0, 1.028), (-15.0, -10.0, 0.9814), (-20.0, -16.7, 0.2074), (-15.0, -15.0, 0.9814), (-10.0, -20.0, 1.283), (-15.0, -20.0, 0.9814), (7.615, 2.385, 1.329), (5.0, 7.616, 2.957), (7.619, 0.0, 0.5756), (2.375, 7.625, 3.164), (7.611, 5.0, 2.14), (7.606, 7.606, 2.618), (7.623, -2.377, 0.2671), (7.627, -5.0, 0.1485), (-0.5451, 4.388, 2.059), (7.63, -6.966, 0.1483), (-12.2, -2.199, 1.709), (-4.396, 4.396, 2.764), (-14.36, 5.0, 2.996), (-8.786, 5.0, 2.957), (-5.0, 4.397, 2.816), (-10.0, -4.459, 1.147), (-9.474, -5.0, 1.01), (-14.36, 4.361, 2.892), (-14.34, 0.0, 1.884), (-10.0, 6.669, 2.936), (-9.73, -4.737, 1.045), (-5.602, 4.398, 2.898), (-13.32, 6.679, 2.977), (-14.37, 5.633, 2.993), (-14.37, 6.682, 3.069), (-8.786, 6.665, 2.951), (-8.786, 4.404, 2.86), (-3.019, -6.981, 0.5993), (3.028, -6.972, 0.2712), (-5.0, -8.977, 0.9558), (-7.272, -7.272, 1.05), (6.967, -6.967, 0.1898), (0.0, -6.977, 0.5944), (5.0, -6.969, 0.2247), (-5.313, -9.292, 0.9826), (0.0, 7.642, 2.956)], [], [(11, 4, 47, 45), (7, 79, 4, 6), (9, 5, 50, 51), (13, 3, 71, 73), (8, 1, 75, 77), (10, 2, 49, 48), (12, 19, 6), (38, 0, 74, 60), (5, 46, 50), (4, 79, 47), (3, 76, 71), (1, 9, 51, 53), (3, 8, 77, 72), (2, 11, 45, 49), (5, 10, 48, 44), (19, 63, 69, 57, 6), (4, 12, 6), (0, 13, 73, 78, 74), (38, 60, 64), (0, 14, 16), (15, 3, 16), (13, 0, 16), (16, 14, 42), (15, 16, 17), (17, 16, 42), (3, 13, 16), (8, 3, 15), (36, 26, 22), (30, 27, 22), (31, 28, 54, 62), (34, 25, 23), (39, 28, 21), (29, 26, 23), (32, 25, 21), (29, 25, 24), (33, 25, 18), (30, 26, 24), (35, 26, 20), (31, 27, 24), (37, 27, 67, 68, 66, 19), (32, 28, 24), (38, 28, 0), (24, 26, 29), (23, 25, 29), (24, 27, 30), (22, 26, 30), (24, 28, 31), (21, 28, 32), (24, 25, 32), (18, 25, 34), (21, 25, 33), (20, 26, 36), (23, 26, 35), (19, 66, 63), (22, 27, 37), (0, 28, 39), (0, 41, 14), (40, 41, 21), (39, 41, 0), (41, 42, 14), (40, 43, 41), (43, 42, 41), (21, 41, 39), (33, 40, 21), (44, 46, 5), (64, 59, 38), (61, 56, 27), (58, 55, 6), (62, 61, 27, 31), (59, 54, 28, 38), (57, 70, 65, 6), (55, 52, 7, 6), (65, 58, 6), (56, 67, 27), (75, 1, 53), (72, 76, 3)])
me_plane_010.polygons.foreach_set('use_smooth', [True] * 76)
_uv = me_plane_010.uv_layers.new(name='UVMap')
_uv.uv.foreach_set('vector', [0.75, 1.0, 0.5, 1.0, 0.6187, 0.8813, 0.75, 0.8808, 0.5, 0.75, 0.5, 0.8821, 0.5, 1.0, 0.25, 0.75, 1.0, 0.25, 1.0, 0.5, 0.8811, 0.3811, 0.8813, 0.25, 0.25, 0.0, 0.5, 0.0, 0.3491, 0.1509, 0.25, 0.05115, 0.75, 0.0, 1.0, 0.0, 0.8483, 0.1517, 0.75, 0.1796, 1.0, 0.75, 1.0, 1.0, 0.8803, 0.8803, 0.8805, 0.75, 0.25, 1.0, 0.0, 1.0, 0.25, 0.75, 0.0, 0.25, 0.0, 0.0, 0.1364, 0.1364, 0.0263, 0.25, 1.0, 0.5, 0.8809, 0.5, 0.8811, 0.3811, 0.5, 1.0, 0.5, 0.8821, 0.6187, 0.8813, 0.5, 0.0, 0.5, 0.1512, 0.3491, 0.1509, 1.0, 0.0, 1.0, 0.25, 0.8813, 0.25, 0.8815, 0.1517, 0.5, 0.0, 0.75, 0.0, 0.75, 0.1796, 0.6514, 0.1514, 1.0, 1.0, 0.75, 1.0, 0.75, 0.8808, 0.8803, 0.8803, 1.0, 0.5, 1.0, 0.75, 0.8805, 0.75, 0.8807, 0.6193, 0.0, 1.0, 0.0, 0.8334, 0.06071, 0.8333, 0.06071, 0.75, 0.25, 0.75, 0.5, 1.0, 0.25, 1.0, 0.25, 0.75, 0.0, 0.0, 0.25, 0.0, 0.25, 0.05115, 0.2344, 0.0354, 0.1364, 0.1364, 0.0, 0.25, 0.0263, 0.25, 0.0135, 0.2632, 0.0, 0.0, 0.0, 0.0, 0.25, 0.0, 0.5, 0.0, 0.5, 0.0, 0.25, 0.0, 0.25, 0.0, 0.0, 0.0, 0.25, 0.0, 0.25, 0.0, 0.0, 0.0, 0.0, 0.0, 0.5, 0.0, 0.25, 0.0, 0.25, 0.0, 0.25, 0.0, 0.25, 0.0, 0.0, 0.0, 0.5, 0.0, 0.25, 0.0, 0.25, 0.0, 0.75, 0.0, 0.5, 0.0, 0.5, 0.0, 0.75, 1.0, 0.75, 0.75, 0.5, 1.0, 0.5, 0.75, 0.25, 0.75, 0.5, 1.0, 0.25, 0.5, 0.25, 0.25, 0.11, 0.39, 0.217, 0.5, 1.0, 0.25, 0.75, 0.25, 1.0, 0.5, 0.25, 0.0, 0.25, 0.25, 0.5, 0.0, 0.75, 0.5, 0.75, 0.75, 1.0, 0.5, 0.5, 0.25, 0.75, 0.25, 0.5, 0.0, 0.75, 0.5, 0.75, 0.25, 0.5, 0.5, 0.75, 0.0, 0.75, 0.25, 1.0, 0.0, 0.5, 0.75, 0.75, 0.75, 0.5, 0.5, 1.0, 0.75, 0.75, 0.75, 1.0, 1.0, 0.25, 0.5, 0.25, 0.75, 0.5, 0.5, 0.25, 1.0, 0.25, 0.75, 0.2184, 0.7816, 0.2186, 0.8341, 0.1661, 0.8339, 0.0, 1.0, 0.5, 0.25, 0.25, 0.25, 0.5, 0.5, 0.0, 0.25, 0.25, 0.25, 0.0, 0.0, 0.5, 0.5, 0.75, 0.75, 0.75, 0.5, 1.0, 0.5, 0.75, 0.25, 0.75, 0.5, 0.5, 0.5, 0.25, 0.75, 0.5, 0.75, 0.5, 1.0, 0.75, 0.75, 0.5, 0.75, 0.5, 0.5, 0.25, 0.25, 0.25, 0.5, 0.5, 0.0, 0.25, 0.25, 0.5, 0.25, 0.5, 0.5, 0.75, 0.25, 0.5, 0.25, 1.0, 0.0, 0.75, 0.25, 1.0, 0.25, 0.5, 0.0, 0.75, 0.25, 0.75, 0.0, 1.0, 1.0, 0.75, 0.75, 0.75, 1.0, 1.0, 0.5, 0.75, 0.75, 1.0, 0.75, 0.0, 1.0, 0.1661, 0.8339, 0.0, 0.8334, 0.5, 1.0, 0.25, 0.75, 0.25, 1.0, 0.0, 0.0, 0.25, 0.25, 0.25, 0.0, 0.0, 0.0, 0.25, 0.0, 0.0, 0.0, 0.5, 0.0, 0.25, 0.0, 0.5, 0.0, 0.25, 0.0, 0.25, 0.0, 0.0, 0.0, 0.25, 0.0, 0.0, 0.0, 0.0, 0.0, 0.5, 0.0, 0.25, 0.0, 0.25, 0.0, 0.25, 0.0, 0.0, 0.0, 0.25, 0.0, 0.5, 0.0, 0.25, 0.0, 0.25, 0.0, 0.75, 0.0, 0.5, 0.0, 0.5, 0.0, 0.8807, 0.6193, 0.8809, 0.5, 1.0, 0.5, 0.0135, 0.2632, 0.0, 0.277, 0.0, 0.25, 0.2181, 0.7181, 0.2182, 0.75, 0.25, 0.75, 0.25, 0.7198, 0.2802, 0.7198, 0.25, 0.75, 0.217, 0.5, 0.2181, 0.7181, 0.25, 0.75, 0.25, 0.5, 0.0, 0.277, 0.11, 0.39, 0.25, 0.25, 0.0, 0.25, 0.06071, 0.75, 0.06071, 0.7202, 0.2199, 0.7199, 0.25, 0.75, 0.2802, 0.7198, 0.4727, 0.7194, 0.5, 0.75, 0.25, 0.75, 0.2199, 0.7199, 0.25, 0.7198, 0.25, 0.75, 0.2182, 0.75, 0.2184, 0.7816, 0.25, 0.75, 0.8483, 0.1517, 1.0, 0.0, 0.8815, 0.1517, 0.6514, 0.1514, 0.5, 0.1512, 0.5, 0.0])
me_plane_010.update()
me_cube_001 = bpy.data.meshes.new('Cube.001')
me_cube_001.from_pydata([(-5.0, -2.481, -2.94), (-5.0, -2.481, 2.94), (-5.0, 2.481, -2.94), (-5.0, 2.481, 2.94), (5.0, -2.481, -2.94), (5.0, -2.481, 2.94), (5.0, 2.481, -2.94), (5.0, 2.481, 2.94)], [], [(0, 1, 3, 2), (2, 3, 7, 6), (6, 7, 5, 4), (4, 5, 1, 0), (7, 3, 1, 5)])
_uv = me_cube_001.uv_layers.new(name='UVMap')
_uv.uv.foreach_set('vector', [0.375, 0.0, 0.625, 0.0, 0.625, 0.25, 0.375, 0.25, 0.375, 0.25, 0.625, 0.25, 0.625, 0.5, 0.375, 0.5, 0.375, 0.5, 0.625, 0.5, 0.625, 0.75, 0.375, 0.75, 0.375, 0.75, 0.625, 0.75, 0.625, 1.0, 0.375, 1.0, 0.625, 0.5, 0.875, 0.5, 0.875, 0.75, 0.625, 0.75])
me_cube_001.update()
me_cube_003 = bpy.data.meshes.new('Cube.003')
me_cube_003.from_pydata([(-0.3303, -0.8514, -5.625), (-0.3509, -0.3509, 4.908), (-0.3303, 0.3303, -5.625), (-0.3509, 0.3509, 4.908), (0.3303, -0.8514, -5.625), (0.3509, -0.3509, 4.908), (0.3303, 0.3303, -5.625), (0.3509, 0.3509, 4.908), (0.3509, 7.042, 0.9759), (-0.3509, 7.042, 0.9759), (0.3509, 7.042, 1.756), (-0.3509, 7.042, 1.756), (-0.3509, -0.3509, 1.756), (-0.3509, 0.3509, 1.756), (0.3509, 0.3509, 1.756), (0.3509, -0.3509, 1.756), (-0.3509, 0.3509, 0.9759), (0.3509, 0.3509, 0.9759), (0.3509, -0.3509, 0.9759), (-0.3509, -0.3509, 0.9759), (7.64, 0.3509, 1.756), (7.64, -0.3509, 1.756), (7.64, 0.3509, 0.9759), (7.64, -0.3509, 0.9759), (-0.3509, -1.648, 0.9759), (-0.3509, -1.648, 1.756), (0.3509, -1.648, 1.756), (0.3509, -1.648, 0.9759), (-9.475, -0.3509, 0.9759), (-9.475, -0.3509, 1.756), (-9.475, 0.3509, 1.756), (-9.475, 0.3509, 0.9759), (-8.351, -0.3947, 1.704), (-8.351, -0.3947, 1.028), (-8.351, 0.3947, 1.704), (-8.351, 0.3947, 1.028), (-7.499, -0.3947, 1.028), (-7.499, 0.3947, 1.028), (-7.499, -0.3947, 1.704), (-7.499, 0.3947, 1.704), (-7.543, -2.751, 1.756), (-8.307, -2.751, 1.756), (-8.307, -2.751, 0.9759), (-7.543, -2.751, 0.9759), (-0.3947, 3.991, 1.704), (0.3303, 3.943, 1.736), (0.3303, 3.943, 0.9965), (-0.3947, 3.991, 1.028), (-0.3947, 4.821, 1.704), (-0.3947, 4.821, 1.028), (0.3303, 4.869, 1.736), (0.3303, 4.869, 0.9965), (-9.169, 4.034, 1.756), (-9.169, 4.034, 0.9759), (-9.169, 4.778, 1.756), (-9.169, 4.778, 0.9759), (-7.451, 4.757, 0.9965), (-7.451, 4.757, 1.736), (-7.499, 3.991, 1.704), (-7.499, 3.991, 1.028), (-8.398, 4.757, 0.9965), (-8.398, 4.757, 1.736), (-8.351, 3.991, 1.704), (-8.351, 3.991, 1.028), (-8.398, 6.393, 1.736), (-7.451, 6.393, 1.736), (-7.451, 6.393, 0.9965), (-8.398, 6.393, 0.9965), (-14.62, 0.02118, -5.123), (-14.62, 0.02118, -5.447), (-8.55, 0.02118, -5.123), (-8.55, 0.02118, -5.447), (-14.62, -0.8395, -5.123), (-14.62, -0.8395, -5.447), (-8.55, -0.8395, -5.123), (-8.55, -0.8395, -5.447), (-14.62, 0.541, -4.513), (-14.62, 0.541, -4.822), (-8.55, 0.541, -4.513), (-8.55, 0.541, -4.822), (-14.62, -0.3197, -4.513), (-14.62, -0.3197, -4.822), (-8.55, -0.3197, -4.513), (-8.55, -0.3197, -4.822), (-7.796, 0.541, -4.513), (-7.796, 0.541, -4.822), (-0.2932, 0.541, -4.513), (-0.2932, 0.541, -4.822), (-7.796, -0.3197, -4.513), (-7.796, -0.3197, -4.822), (-0.2932, -0.3197, -4.513), (-0.2932, -0.3197, -4.822), (-8.628, -0.364, -4.465), (-8.628, -0.364, -4.939), (-8.628, 5.705, -4.465), (-8.628, 5.705, -4.939), (-7.767, -0.364, -4.465), (-7.767, -0.364, -4.939), (-7.767, 5.705, -4.465), (-7.767, 5.705, -4.939), (-7.806, 0.1723, -6.219), (-8.589, -0.301, -4.702), (-8.589, 0.1723, -4.702), (-7.806, -0.301, -4.702), (-7.806, 0.1723, -4.702), (-7.806, -0.301, -6.219), (-8.589, 0.1723, -6.219), (-8.589, -0.301, -6.219), (-1.147, -0.364, -4.465), (-1.147, -0.364, -4.939), (-1.147, 5.705, -4.465), (-1.147, 5.705, -4.939), (-0.2862, -0.364, -4.465), (-0.2862, -0.364, -4.939), (-0.2862, 5.705, -4.465), (-0.2862, 5.705, -4.939), (-0.3251, 0.1723, -6.219), (-1.108, -0.301, -4.702), (-1.108, 0.1723, -4.702), (-0.3251, -0.301, -4.702), (-0.3251, 0.1723, -4.702), (-0.3251, -0.301, -6.219), (-1.108, 0.1723, -6.219), (-1.108, -0.301, -6.219), (6.595, -0.188, -1.265), (4.803, -0.188, 0.505), (6.595, 0.205, -1.265), (4.803, 0.205, 0.505), (7.098, -0.188, -0.757), (5.305, -0.188, 1.013), (7.098, 0.205, -0.757), (5.305, 0.205, 1.013), (5.972, -0.188, 0.1758), (6.315, -0.188, -0.1769), (6.315, 0.205, -0.1769), (5.972, 0.205, 0.1758), (6.474, -0.188, 0.6842), (6.818, -0.188, 0.3315), (6.818, 0.205, 0.3315), (6.474, 0.205, 0.6842), (4.39, -0.188, 1.047), (4.39, 0.205, 1.047), (4.892, -0.188, 1.556), (4.892, 0.205, 1.556), (7.864, 0.205, -1.326), (7.864, -0.188, -1.326), (7.362, 0.205, -1.835), (7.362, -0.188, -1.835), (1.018, 0.205, -1.265), (2.811, 0.205, 0.505), (1.018, -0.188, -1.265), (2.811, -0.188, 0.505), (0.5162, 0.205, -0.757), (2.309, 0.205, 1.013), (0.5162, -0.188, -0.757), (2.309, -0.188, 1.013), (1.641, 0.205, 0.1758), (1.298, 0.205, -0.1769), (1.298, -0.188, -0.1769), (1.641, -0.188, 0.1758), (1.139, 0.205, 0.6842), (0.7961, 0.205, 0.3315), (0.7961, -0.188, 0.3315), (1.139, -0.188, 0.6842), (3.224, 0.205, 1.047), (3.224, -0.188, 1.047), (2.722, 0.205, 1.556), (2.722, -0.188, 1.556), (-0.2504, -0.188, -1.326), (-0.2504, 0.205, -1.326), (0.2518, -0.188, -1.835), (0.2518, 0.205, -1.835), (-1.014, -0.188, -1.265), (-2.807, -0.188, 0.505), (-1.014, 0.205, -1.265), (-2.807, 0.205, 0.505), (-0.5119, -0.188, -0.757), (-2.304, -0.188, 1.013), (-0.5119, 0.205, -0.757), (-2.304, 0.205, 1.013), (-1.637, -0.188, 0.1758), (-1.294, -0.188, -0.1769), (-1.294, 0.205, -0.1769), (-1.637, 0.205, 0.1758), (-1.135, -0.188, 0.6842), (-0.7919, -0.188, 0.3315), (-0.7919, 0.205, 0.3315), (-1.135, 0.205, 0.6842), (-3.22, -0.188, 1.047), (-3.22, 0.205, 1.047), (-2.718, -0.188, 1.556), (-2.718, 0.205, 1.556), (0.2546, 0.205, -1.326), (0.2546, -0.188, -1.326), (-0.2475, 0.205, -1.835), (-0.2475, -0.188, -1.835)], [], [(12, 1, 3, 13), (13, 3, 7, 14), (14, 7, 5, 15), (15, 5, 1, 12), (7, 3, 1, 5), (48, 50, 10, 11), (49, 48, 11, 9), (50, 51, 8, 10), (9, 11, 10, 8), (12, 19, 24, 25), (17, 14, 20, 22), (51, 49, 9, 8), (33, 32, 29, 28), (0, 19, 16, 2), (2, 16, 17, 6), (6, 17, 18, 4), (4, 18, 19, 0), (22, 20, 21, 23), (14, 15, 21, 20), (18, 17, 22, 23), (15, 18, 23, 21), (27, 26, 25, 24), (18, 15, 26, 27), (15, 12, 25, 26), (19, 18, 27, 24), (28, 29, 30, 31), (32, 34, 30, 29), (35, 33, 28, 31), (34, 35, 31, 30), (62, 63, 35, 34), (37, 36, 33, 35), (38, 39, 34, 32), (38, 32, 41, 40), (19, 12, 38, 36), (12, 13, 39, 38), (16, 19, 36, 37), (13, 16, 37, 39), (43, 40, 41, 42), (32, 33, 42, 41), (36, 38, 40, 43), (33, 36, 43, 42), (59, 58, 39, 37), (63, 59, 37, 35), (17, 16, 47, 46), (14, 17, 46, 45), (16, 13, 44, 47), (13, 14, 45, 44), (46, 47, 49, 51), (45, 46, 51, 50), (61, 60, 55, 54), (44, 45, 50, 48), (53, 52, 54, 55), (62, 61, 54, 52), (63, 62, 52, 53), (60, 63, 53, 55), (49, 47, 59, 56), (47, 44, 58, 59), (44, 48, 57, 58), (48, 49, 56, 57), (56, 59, 63, 60), (58, 57, 61, 62), (57, 56, 66, 65), (58, 62, 34, 39), (65, 66, 67, 64), (61, 57, 65, 64), (56, 60, 67, 66), (60, 61, 64, 67), (72, 73, 75, 74), (71, 75, 73, 69), (69, 73, 72, 68), (70, 74, 75, 71), (68, 72, 74, 70), (71, 69, 68, 70), (80, 81, 83, 82), (79, 83, 81, 77), (77, 81, 80, 76), (78, 82, 83, 79), (76, 80, 82, 78), (79, 77, 76, 78), (88, 89, 91, 90), (87, 91, 89, 85), (85, 89, 88, 84), (86, 90, 91, 87), (84, 88, 90, 86), (87, 85, 84, 86), (96, 97, 99, 98), (95, 99, 97, 93), (93, 97, 96, 92), (94, 98, 99, 95), (92, 96, 98, 94), (95, 93, 92, 94), (102, 106, 107, 101), (102, 104, 100, 106), (107, 105, 103, 101), (105, 100, 104, 103), (112, 113, 115, 114), (111, 115, 113, 109), (109, 113, 112, 108), (110, 114, 115, 111), (108, 112, 114, 110), (111, 109, 108, 110), (118, 122, 123, 117), (118, 120, 116, 122), (123, 121, 119, 117), (121, 116, 120, 119), (141, 127, 125, 140), (134, 138, 130, 126), (132, 136, 129, 125), (145, 144, 130, 128), (134, 126, 124, 133), (127, 135, 132, 125), (141, 143, 131, 127), (128, 130, 138, 137), (127, 131, 139, 135), (136, 139, 131, 129), (133, 132, 135, 134), (132, 133, 137, 136), (134, 135, 139, 138), (136, 137, 138, 139), (124, 128, 137, 133), (125, 129, 142, 140), (129, 131, 143, 142), (147, 145, 128, 124), (126, 146, 147, 124), (126, 130, 144, 146), (165, 151, 149, 164), (158, 162, 154, 150), (156, 160, 153, 149), (169, 168, 154, 152), (158, 150, 148, 157), (151, 159, 156, 149), (165, 167, 155, 151), (152, 154, 162, 161), (151, 155, 163, 159), (160, 163, 155, 153), (157, 156, 159, 158), (156, 157, 161, 160), (158, 159, 163, 162), (160, 161, 162, 163), (148, 152, 161, 157), (149, 153, 166, 164), (153, 155, 167, 166), (171, 169, 152, 148), (150, 170, 171, 148), (150, 154, 168, 170), (189, 175, 173, 188), (182, 186, 178, 174), (180, 184, 177, 173), (193, 192, 178, 176), (182, 174, 172, 181), (175, 183, 180, 173), (189, 191, 179, 175), (176, 178, 186, 185), (175, 179, 187, 183), (184, 187, 179, 177), (181, 180, 183, 182), (180, 181, 185, 184), (182, 183, 187, 186), (184, 185, 186, 187), (172, 176, 185, 181), (173, 177, 190, 188), (177, 179, 191, 190), (195, 193, 176, 172), (174, 194, 195, 172), (174, 178, 192, 194)])
_uv = me_cube_003.uv_layers.new(name='UVMap')
_uv.uv.foreach_set('vector', [0.04918, 0.965, 0.04918, 0.503, 0.152, 0.503, 0.152, 0.965, 0.04837, 0.9699, 0.04837, 0.4804, 0.1574, 0.4804, 0.1574, 0.9699, 0.04966, 0.9649, 0.04966, 0.4766, 0.1584, 0.4766, 0.1584, 0.9649, 0.04889, 0.9703, 0.04889, 0.5043, 0.1526, 0.5043, 0.1526, 0.9703, 0.3578, 0.9648, 0.2013, 0.9648, 0.2013, 0.8082, 0.3578, 0.8082, 0.03931, 0.7945, 0.1528, 0.7984, 0.1562, 0.9731, 0.0465, 0.9732, 0.05085, 0.4411, 0.1554, 0.4411, 0.1635, 0.7847, 0.04282, 0.7847, 0.1493, 0.6136, 0.05553, 0.6136, 0.05291, 0.4418, 0.1519, 0.4418, 0.2045, 0.9676, 0.2045, 0.8001, 0.3551, 0.8001, 0.3551, 0.9676, 0.1606, 0.9698, 0.04024, 0.9698, 0.04024, 0.7697, 0.1606, 0.7697, 0.1573, 0.9673, 0.04917, 0.9673, 0.04917, 0.4446, 0.1573, 0.4446, 0.1257, 0.7994, 0.2009, 0.7956, 0.1962, 0.9721, 0.1235, 0.972, 0.05551, 0.4448, 0.1499, 0.4448, 0.1571, 0.575, 0.04826, 0.575, 0.05057, 0.9708, 0.04738, 0.4462, 0.156, 0.4462, 0.1528, 0.9708, 0.04884, 0.9686, 0.04565, 0.444, 0.1542, 0.444, 0.151, 0.9686, 0.05153, 0.9708, 0.04834, 0.4462, 0.1569, 0.4462, 0.1537, 0.9708, 0.0498, 0.9708, 0.04661, 0.4462, 0.1552, 0.4462, 0.152, 0.9708, 0.2247, 0.7581, 0.2247, 0.6561, 0.3164, 0.6561, 0.3164, 0.7581, 0.1569, 0.9745, 0.04563, 0.9745, 0.04563, 0.4418, 0.1569, 0.4418, 0.04391, 0.4455, 0.1612, 0.4455, 0.1612, 0.9641, 0.04391, 0.9641, 0.04814, 0.4452, 0.1563, 0.4452, 0.1563, 0.9645, 0.04814, 0.9645, 0.2256, 0.7559, 0.2256, 0.6575, 0.3141, 0.6575, 0.3141, 0.7559, 0.1615, 0.9715, 0.04151, 0.9715, 0.04151, 0.7721, 0.1615, 0.7721, 0.1558, 0.9698, 0.04674, 0.9698, 0.04674, 0.7682, 0.1558, 0.7682, 0.1546, 0.9687, 0.04551, 0.9687, 0.04551, 0.7671, 0.1546, 0.7671, 0.2693, 0.3097, 0.2806, 0.3097, 0.2806, 0.4271, 0.2693, 0.4271, 0.159, 0.5044, 0.04649, 0.5044, 0.05273, 0.4384, 0.1527, 0.4384, 0.04825, 0.9057, 0.1563, 0.9057, 0.1503, 0.9713, 0.05424, 0.9713, 0.05551, 0.575, 0.1499, 0.575, 0.1571, 0.7053, 0.04826, 0.7053, 0.05114, 0.446, 0.1485, 0.446, 0.1485, 0.9635, 0.05114, 0.9635, 0.04825, 0.856, 0.1563, 0.856, 0.1563, 0.9057, 0.04825, 0.9057, 0.159, 0.5544, 0.04649, 0.5544, 0.04649, 0.5044, 0.159, 0.5044, 0.05049, 0.445, 0.1548, 0.445, 0.1495, 0.7337, 0.05585, 0.7337, 0.1547, 0.9709, 0.04727, 0.9709, 0.05442, 0.4386, 0.1476, 0.4386, 0.1527, 0.9738, 0.05273, 0.9738, 0.04649, 0.5544, 0.159, 0.5544, 0.05424, 0.4391, 0.1503, 0.4391, 0.1563, 0.856, 0.04825, 0.856, 0.1636, 0.9703, 0.04041, 0.9703, 0.04861, 0.4409, 0.1554, 0.4409, 0.3571, 0.8008, 0.3571, 0.96, 0.2012, 0.96, 0.2012, 0.8008, 0.1576, 0.8039, 0.05345, 0.8039, 0.04545, 0.4411, 0.1656, 0.4411, 0.1465, 0.9657, 0.05818, 0.9657, 0.0514, 0.6581, 0.1533, 0.6581, 0.1567, 0.9695, 0.04554, 0.9695, 0.05125, 0.6619, 0.151, 0.6619, 0.1503, 0.9652, 0.05335, 0.9652, 0.05335, 0.4498, 0.1503, 0.4498, 0.1435, 0.7555, 0.05794, 0.7555, 0.05794, 0.4463, 0.1435, 0.4463, 0.1235, 0.4382, 0.1962, 0.4382, 0.2009, 0.7274, 0.1257, 0.7236, 0.1519, 0.9708, 0.05291, 0.9708, 0.05553, 0.6868, 0.1493, 0.6868, 0.1609, 0.9713, 0.04466, 0.9713, 0.0524, 0.5868, 0.1531, 0.5868, 0.0465, 0.435, 0.1562, 0.435, 0.1528, 0.7238, 0.03931, 0.7277, 0.1257, 0.7258, 0.2009, 0.7296, 0.2009, 0.7956, 0.1257, 0.7994, 0.1493, 0.6868, 0.05553, 0.6868, 0.05553, 0.6136, 0.1493, 0.6136, 0.1327, 0.6773, 0.1327, 0.7425, 0.06475, 0.7443, 0.06475, 0.6755, 0.03931, 0.7277, 0.1528, 0.7238, 0.1528, 0.7984, 0.03931, 0.7945, 0.2693, 0.4271, 0.2806, 0.4271, 0.2806, 0.4271, 0.2693, 0.4271, 0.1323, 0.5292, 0.06475, 0.5231, 0.06475, 0.4551, 0.1303, 0.4569, 0.129, 0.6755, 0.06934, 0.6755, 0.06475, 0.6033, 0.1336, 0.6033, 0.06475, 0.5353, 0.1323, 0.5292, 0.1303, 0.6015, 0.06475, 0.6033, 0.04389, 0.4392, 0.152, 0.4392, 0.152, 0.9664, 0.05219, 0.9629, 0.1546, 0.9696, 0.04629, 0.9696, 0.04629, 0.4425, 0.1546, 0.4425, 0.1537, 0.9664, 0.04558, 0.9664, 0.05387, 0.4427, 0.1537, 0.4392, 0.05219, 0.4436, 0.1498, 0.4436, 0.1543, 0.9673, 0.04767, 0.9673, 0.05313, 0.8215, 0.05794, 0.7555, 0.1435, 0.7555, 0.1483, 0.8215, 0.06331, 0.6482, 0.05904, 0.5798, 0.1436, 0.5798, 0.1393, 0.6482, 0.04518, 0.438, 0.1634, 0.438, 0.1634, 0.6997, 0.04518, 0.6997, 0.06331, 0.6482, 0.1393, 0.6482, 0.1393, 0.9691, 0.06331, 0.9691, 0.2806, 0.4271, 0.2693, 0.4271, 0.2693, 0.4271, 0.2806, 0.4271, 0.1436, 0.5798, 0.05904, 0.5798, 0.05904, 0.4338, 0.1436, 0.4338, 0.05313, 0.8215, 0.1483, 0.8215, 0.1483, 0.9622, 0.05313, 0.9622, 0.1592, 0.693, 0.04736, 0.693, 0.04736, 0.4454, 0.1592, 0.4454, 0.09544, 0.9718, 0.158, 0.9718, 0.158, 0.4444, 0.09544, 0.4444, 0.04634, 0.9703, 0.158, 0.9703, 0.158, 0.4429, 0.04634, 0.4429, 0.2957, 0.9688, 0.2957, 0.7999, 0.2019, 0.7999, 0.2019, 0.9688, 0.3549, 0.9699, 0.3549, 0.7979, 0.2571, 0.7979, 0.2571, 0.9699, 0.04064, 0.9688, 0.1618, 0.9688, 0.1618, 0.4414, 0.04064, 0.4414, 0.04437, 0.4444, 0.04437, 0.9718, 0.1069, 0.9718, 0.1069, 0.4444, 0.09544, 0.9718, 0.158, 0.9718, 0.158, 0.4444, 0.09544, 0.4444, 0.04634, 0.9703, 0.158, 0.9703, 0.158, 0.4429, 0.04634, 0.4429, 0.2957, 0.9688, 0.2957, 0.7999, 0.2019, 0.7999, 0.2019, 0.9688, 0.3549, 0.9699, 0.3549, 0.7979, 0.2571, 0.7979, 0.2571, 0.9699, 0.04064, 0.9688, 0.1618, 0.9688, 0.1618, 0.4414, 0.04064, 0.4414, 0.04437, 0.4444, 0.04437, 0.9718, 0.1069, 0.9718, 0.1069, 0.4444, 0.09544, 0.9718, 0.158, 0.9718, 0.158, 0.4444, 0.09544, 0.4444, 0.04634, 0.9703, 0.158, 0.9703, 0.158, 0.4429, 0.04634, 0.4429, 0.2957, 0.9688, 0.2957, 0.7999, 0.2019, 0.7999, 0.2019, 0.9688, 0.3549, 0.9699, 0.3549, 0.7979, 0.2571, 0.7979, 0.2571, 0.9699, 0.04064, 0.9688, 0.1618, 0.9688, 0.1618, 0.4414, 0.04064, 0.4414, 0.04437, 0.4444, 0.04437, 0.9718, 0.1069, 0.9718, 0.1069, 0.4444, 0.09544, 0.9718, 0.158, 0.9718, 0.158, 0.4444, 0.09544, 0.4444, 0.04634, 0.9703, 0.158, 0.9703, 0.158, 0.4429, 0.04634, 0.4429, 0.2957, 0.9688, 0.2957, 0.7999, 0.2019, 0.7999, 0.2019, 0.9688, 0.3549, 0.9699, 0.3549, 0.7979, 0.2571, 0.7979, 0.2571, 0.9699, 0.04064, 0.9688, 0.1618, 0.9688, 0.1618, 0.4414, 0.04064, 0.4414, 0.04437, 0.4444, 0.04437, 0.9718, 0.1069, 0.9718, 0.1069, 0.4444, 0.04437, 0.7081, 0.04437, 0.8399, 0.1069, 0.8399, 0.1069, 0.7081, 0.04634, 0.7066, 0.158, 0.7066, 0.158, 0.5747, 0.04634, 0.5747, 0.04064, 0.8369, 0.1618, 0.8369, 0.1618, 0.7051, 0.04064, 0.7051, 0.09544, 0.8399, 0.158, 0.8399, 0.158, 0.7081, 0.09544, 0.7081, 0.09544, 0.9718, 0.158, 0.9718, 0.158, 0.4444, 0.09544, 0.4444, 0.04634, 0.9703, 0.158, 0.9703, 0.158, 0.4429, 0.04634, 0.4429, 0.2957, 0.9688, 0.2957, 0.7999, 0.2019, 0.7999, 0.2019, 0.9688, 0.3549, 0.9699, 0.3549, 0.7979, 0.2571, 0.7979, 0.2571, 0.9699, 0.04064, 0.9688, 0.1618, 0.9688, 0.1618, 0.4414, 0.04064, 0.4414, 0.04437, 0.4444, 0.04437, 0.9718, 0.1069, 0.9718, 0.1069, 0.4444, 0.04437, 0.7081, 0.04437, 0.8399, 0.1069, 0.8399, 0.1069, 0.7081, 0.04634, 0.7066, 0.158, 0.7066, 0.158, 0.5747, 0.04634, 0.5747, 0.04064, 0.8369, 0.1618, 0.8369, 0.1618, 0.7051, 0.04064, 0.7051, 0.09544, 0.8399, 0.158, 0.8399, 0.158, 0.7081, 0.09544, 0.7081, 0.04437, 0.5103, 0.04437, 0.5762, 0.1069, 0.5762, 0.1069, 0.5103, 0.04634, 0.6799, 0.158, 0.6799, 0.158, 0.5747, 0.04634, 0.5747, 0.04064, 0.6802, 0.1618, 0.6802, 0.1618, 0.5732, 0.04064, 0.5732, 0.09544, 0.9388, 0.158, 0.9388, 0.158, 0.8399, 0.09544, 0.8399, 0.04437, 0.7348, 0.04437, 0.8399, 0.1069, 0.8399, 0.1069, 0.7348, 0.04437, 0.5762, 0.04437, 0.6832, 0.1069, 0.6832, 0.1069, 0.5762, 0.04634, 0.9043, 0.158, 0.9043, 0.158, 0.8384, 0.04634, 0.8384, 0.09544, 0.8399, 0.158, 0.8399, 0.158, 0.7348, 0.09544, 0.7348, 0.04634, 0.8384, 0.158, 0.8384, 0.158, 0.7315, 0.04634, 0.7315, 0.09544, 0.6832, 0.158, 0.6832, 0.158, 0.5762, 0.09544, 0.5762, 0.1069, 0.7348, 0.1069, 0.6832, 0.04437, 0.6832, 0.04437, 0.7348, 0.04064, 0.6802, 0.04064, 0.7317, 0.1618, 0.7317, 0.1618, 0.6802, 0.04634, 0.6799, 0.04634, 0.7315, 0.158, 0.7315, 0.158, 0.6799, 0.09544, 0.6832, 0.09544, 0.7348, 0.158, 0.7348, 0.158, 0.6832, 0.04064, 0.8369, 0.1618, 0.8369, 0.1618, 0.7317, 0.04064, 0.7317, 0.04064, 0.5732, 0.1618, 0.5732, 0.1618, 0.5073, 0.04064, 0.5073, 0.09544, 0.5762, 0.158, 0.5762, 0.158, 0.5103, 0.09544, 0.5103, 0.04064, 0.9358, 0.1618, 0.9358, 0.1618, 0.8369, 0.04064, 0.8369, 0.04437, 0.8399, 0.04437, 0.9388, 0.1069, 0.9388, 0.1069, 0.8399, 0.04634, 0.5747, 0.158, 0.5747, 0.158, 0.4759, 0.04634, 0.4759, 0.04437, 0.5103, 0.04437, 0.5762, 0.1069, 0.5762, 0.1069, 0.5103, 0.04634, 0.6799, 0.158, 0.6799, 0.158, 0.5747, 0.04634, 0.5747, 0.04064, 0.6802, 0.1618, 0.6802, 0.1618, 0.5732, 0.04064, 0.5732, 0.09544, 0.9388, 0.158, 0.9388, 0.158, 0.8399, 0.09544, 0.8399, 0.04437, 0.7348, 0.04437, 0.8399, 0.1069, 0.8399, 0.1069, 0.7348, 0.04437, 0.5762, 0.04437, 0.6832, 0.1069, 0.6832, 0.1069, 0.5762, 0.04634, 0.9043, 0.158, 0.9043, 0.158, 0.8384, 0.04634, 0.8384, 0.09544, 0.8399, 0.158, 0.8399, 0.158, 0.7348, 0.09544, 0.7348, 0.04634, 0.8384, 0.158, 0.8384, 0.158, 0.7315, 0.04634, 0.7315, 0.09544, 0.6832, 0.158, 0.6832, 0.158, 0.5762, 0.09544, 0.5762, 0.1069, 0.7348, 0.1069, 0.6832, 0.04437, 0.6832, 0.04437, 0.7348, 0.04064, 0.6802, 0.04064, 0.7317, 0.1618, 0.7317, 0.1618, 0.6802, 0.04634, 0.6799, 0.04634, 0.7315, 0.158, 0.7315, 0.158, 0.6799, 0.09544, 0.6832, 0.09544, 0.7348, 0.158, 0.7348, 0.158, 0.6832, 0.04064, 0.8369, 0.1618, 0.8369, 0.1618, 0.7317, 0.04064, 0.7317, 0.04064, 0.5732, 0.1618, 0.5732, 0.1618, 0.5073, 0.04064, 0.5073, 0.09544, 0.5762, 0.158, 0.5762, 0.158, 0.5103, 0.09544, 0.5103, 0.04064, 0.9358, 0.1618, 0.9358, 0.1618, 0.8369, 0.04064, 0.8369, 0.04437, 0.8399, 0.04437, 0.9388, 0.1069, 0.9388, 0.1069, 0.8399, 0.04634, 0.5747, 0.158, 0.5747, 0.158, 0.4759, 0.04634, 0.4759, 0.04437, 0.5103, 0.04437, 0.5762, 0.1069, 0.5762, 0.1069, 0.5103, 0.04634, 0.6799, 0.158, 0.6799, 0.158, 0.5747, 0.04634, 0.5747, 0.04064, 0.6802, 0.1618, 0.6802, 0.1618, 0.5732, 0.04064, 0.5732, 0.09544, 0.9388, 0.158, 0.9388, 0.158, 0.8399, 0.09544, 0.8399, 0.04437, 0.7348, 0.04437, 0.8399, 0.1069, 0.8399, 0.1069, 0.7348, 0.04437, 0.5762, 0.04437, 0.6832, 0.1069, 0.6832, 0.1069, 0.5762, 0.04634, 0.9043, 0.158, 0.9043, 0.158, 0.8384, 0.04634, 0.8384, 0.09544, 0.8399, 0.158, 0.8399, 0.158, 0.7348, 0.09544, 0.7348, 0.04634, 0.8384, 0.158, 0.8384, 0.158, 0.7315, 0.04634, 0.7315, 0.09544, 0.6832, 0.158, 0.6832, 0.158, 0.5762, 0.09544, 0.5762, 0.1069, 0.7348, 0.1069, 0.6832, 0.04437, 0.6832, 0.04437, 0.7348, 0.04064, 0.6802, 0.04064, 0.7317, 0.1618, 0.7317, 0.1618, 0.6802, 0.04634, 0.6799, 0.04634, 0.7315, 0.158, 0.7315, 0.158, 0.6799, 0.09544, 0.6832, 0.09544, 0.7348, 0.158, 0.7348, 0.158, 0.6832, 0.04064, 0.8369, 0.1618, 0.8369, 0.1618, 0.7317, 0.04064, 0.7317, 0.04064, 0.5732, 0.1618, 0.5732, 0.1618, 0.5073, 0.04064, 0.5073, 0.09544, 0.5762, 0.158, 0.5762, 0.158, 0.5103, 0.09544, 0.5103, 0.04064, 0.9358, 0.1618, 0.9358, 0.1618, 0.8369, 0.04064, 0.8369, 0.04437, 0.8399, 0.04437, 0.9388, 0.1069, 0.9388, 0.1069, 0.8399, 0.04634, 0.5747, 0.158, 0.5747, 0.158, 0.4759, 0.04634, 0.4759])
me_cube_003.materials.append(mat_wood_pillars)
me_cube_003.update()
me_plane_023 = bpy.data.meshes.new('Plane.023')
me_plane_023.from_pydata([], [], [])
_uv = me_plane_023.uv_layers.new(name='UVMap')
_uv.uv.foreach_set('vector', [])
me_plane_023.update()
me_plane_024 = bpy.data.meshes.new('Plane.024')
me_plane_024.from_pydata([(5.319, -4.246, 1.503), (-8.556, 5.0, 1.503), (5.319, 5.0, 1.503), (0.1799, -4.246, 1.503), (-0.0634, 5.0, 1.503), (-4.271, 5.0, 1.503), (-8.556, 2.932, 1.503), (5.319, 2.932, 1.503), (-0.0634, 3.266, 1.503), (-4.271, 3.266, 1.503), (-2.388, -6.796, 1.503), (-3.717, -5.323, 1.503), (-7.021, -1.875, 1.503), (-8.53, -0.09756, 1.503), (5.319, -4.246, -6.122), (-8.556, 5.0, -6.122), (5.319, 5.0, -6.122), (0.1799, -4.246, -6.122), (-0.0634, 5.0, -6.122), (-4.271, 5.0, -6.122), (-8.556, 2.932, -6.122), (5.319, 2.932, -6.122), (-0.0634, 3.266, -6.122), (-4.271, 3.266, -6.122), (-2.388, -6.796, -6.122), (-3.717, -5.323, -6.122), (-7.021, -1.875, -6.122), (-8.53, -0.09756, -6.122), (5.319, 2.295, -4.557), (5.319, 2.285, -1.746), (5.319, 1.946, -1.155), (5.319, 1.215, -0.8947), (5.319, 0.5055, -1.147), (5.319, 0.1506, -1.742), (5.319, 0.0987, -4.681), (5.319, -0.604, -4.638), (5.319, -0.604, -1.863), (5.319, -0.9186, -1.348), (5.319, -1.672, -1.062), (5.319, -2.397, -1.415), (5.319, -2.702, -2.025), (5.319, -2.711, -4.61), (-7.021, -1.875, -1.309), (-3.717, -5.323, -1.325), (1.563, -4.246, -6.122), (4.035, -4.246, -6.122), (1.563, -4.246, -2.822), (3.98, -4.246, -2.822)], [], [(1, 5, 19, 15), (13, 27, 26, 42, 12), (13, 6, 20, 27), (4, 2, 16, 18), (4, 18, 22, 8), (9, 8, 22, 23), (10, 24, 17, 3), (5, 9, 23, 19), (11, 43, 25, 24, 10), (6, 1, 15, 20), (0, 3, 17, 44, 46, 47, 45, 14), (12, 42, 43, 11), (7, 0, 14, 41, 40, 39, 38, 37, 36, 33, 32, 31, 30, 29, 28, 21), (2, 7, 21, 16), (8, 7, 2, 4), (3, 0, 7, 8), (9, 5, 1, 6), (10, 3, 11), (3, 8, 9, 12), (11, 3, 12), (12, 9, 6, 13), (33, 36, 35, 41, 14, 34), (21, 28, 34, 14)])
_uv = me_plane_024.uv_layers.new(name='UVMap')
_uv.uv.foreach_set('vector', [0.0, 0.0, 0.0, 0.0, 0.0, 0.0, 0.0, 0.0, 0.0, 0.0, 0.0, 0.0, 0.0, 0.0, 0.0, 0.0, 0.0, 0.0, 0.0, 0.0, 0.0, 0.0, 0.0, 0.0, 0.0, 0.0, 0.0, 0.0, 0.0, 0.0, 0.0, 0.0, 0.0, 0.0, 0.0, 0.0, 0.0, 0.0, 0.0, 0.0, 0.0, 0.0, 0.0, 0.0, 0.0, 0.0, 0.0, 0.0, 0.0, 0.0, 0.0, 0.0, 0.0, 0.0, 0.0, 0.0, 0.0, 0.0, 0.0, 0.0, 0.0, 0.0, 0.0, 0.0, 0.0, 0.0, 0.0, 0.0, 0.0, 0.0, 0.0, 0.0, 0.0, 0.0, 0.0, 0.0, 0.0, 0.0, 0.0, 0.0, 0.0, 0.0, 0.0, 0.0, 0.0, 0.0, 0.0, 0.0, 0.0, 0.0, 0.0, 0.0, 0.0, 0.0, 0.0, 0.0, 0.0, 0.0, 0.0, 0.0, 0.0, 0.0, 0.0, 0.0, 0.0, 0.0, 0.0, 0.0, 0.0, 0.0, 0.0, 0.0, 0.0, 0.0, 0.0, 0.0, 0.0, 0.0, 0.0, 0.0, 0.0, 0.0, 0.0, 0.0, 0.0, 0.0, 0.0, 0.0, 0.0, 0.0, 0.0, 0.0, 0.0, 0.0, 0.0, 0.0, 0.0, 0.0, 0.0, 0.0, 0.0, 0.0, 0.0, 0.0, 0.0, 0.0, 0.0, 0.0, 0.0, 0.0, 0.0, 0.0, 0.0, 0.0, 0.0, 0.0, 0.0, 0.0, 0.0, 0.0, 0.0, 0.0, 0.0, 0.0, 0.0, 0.0, 0.0, 0.0, 0.0, 0.0, 0.0, 0.0, 0.0, 0.0, 0.0, 0.0, 0.0, 0.0, 0.0, 0.0, 0.0, 0.0, 0.0, 0.0, 0.0, 0.0, 0.0, 0.0, 0.0, 0.0, 0.0, 0.0, 0.0, 0.0, 0.0, 0.0, 0.0, 0.0, 0.0, 0.0, 0.0, 0.0, 0.0, 0.0, 0.0, 0.0, 0.0, 0.0, 0.0, 0.0, 0.0, 0.0, 0.0, 0.0, 0.0, 0.0, 0.0, 0.0, 0.0, 0.0])
me_plane_024.update()

# ---- objects
ob_walls = bpy.data.objects.new('walls', me_plane_001)
ob_player = bpy.data.objects.new('player', me_plane_008)
ob_walls_002 = bpy.data.objects.new('walls.002', me_plane_011)
ob_walls_001 = bpy.data.objects.new('walls.001', me_plane_012)
ob_floor = bpy.data.objects.new('floor', me_plane)
ob_floor_001 = bpy.data.objects.new('floor.001', me_plane_002)
ob_floor_002 = bpy.data.objects.new('floor.002', me_plane_009)
ob_floor_003 = bpy.data.objects.new('floor.003', me_plane_010)
ob_cube = bpy.data.objects.new('Cube', me_cube_001)
ob_pillars = bpy.data.objects.new('pillars', me_cube_003)
ob_point = bpy.data.objects.new('Point', light_point)
ob_plane = bpy.data.objects.new('Plane', me_plane_023)
ob_lightblocker = bpy.data.objects.new('lightblocker', me_plane_024)

# ---- transforms, parenting, visibility, modifiers, constraints
ob_walls.location = (8.221, 0.0, 4.236)
ob_walls.rotation_euler = (-0.0, 1.571, 0.0)
_m = ob_walls.modifiers.new('Auto Smooth', 'NODES')
_m.node_group = ng_auto_smooth
_gi = [s.identifier for s in ng_auto_smooth.interface.items_tree if s.item_type == 'SOCKET' and s.in_out == 'INPUT']
_m[_gi[1]] = 0.5236  # Angle
ob_player.location = (3.796, -3.938, 3.099)
ob_player.rotation_euler = (-0.0, 1.571, 0.0)
ob_player.scale = (0.4474, 0.4474, 0.4474)
ob_walls_002.location = (8.221, 0.0, 4.236)
ob_walls_002.rotation_euler = (-0.0, 1.571, 0.0)
ob_walls_001.location = (8.221, 0.0, 4.236)
ob_walls_001.rotation_euler = (-0.0, 1.571, 0.0)
ob_walls_001.hide_viewport = True
_m = ob_walls_001.modifiers.new('Auto Smooth', 'NODES')
_m.node_group = ng_auto_smooth
_gi = [s.identifier for s in ng_auto_smooth.interface.items_tree if s.item_type == 'SOCKET' and s.in_out == 'INPUT']
_m[_gi[1]] = 0.5236  # Angle
ob_floor.location = (0.0, 0.0, 0.0)
ob_floor.hide_viewport = True
ob_floor_001.location = (0.0, 0.0, 0.0)
ob_floor_001.hide_viewport = True
ob_floor_002.location = (0.0, 0.0, 0.0)
ob_floor_002.scale = (1.0, 1.0, 0.6109)
ob_floor_003.location = (0.0, 0.0, 0.0)
ob_cube.location = (2.504, 0.7355, 2.945)
ob_cube.scale = (0.4732, 0.2321, 0.3047)
ob_pillars.location = (0.0, 0.0, 6.876)
ob_point.location = (3.857, 0.0723, 6.653)
ob_plane.location = (-0.4732, -0.3011, 10.12)
ob_plane.scale = (1.617, 1.617, 1.617)
ob_lightblocker.location = (-0.4732, -0.3011, 10.12)
ob_lightblocker.scale = (1.617, 1.617, 1.617)

# ---- collection membership
scene.collection.objects.link(ob_walls)
scene.collection.objects.link(ob_player)
scene.collection.objects.link(ob_walls_002)
scene.collection.objects.link(ob_walls_001)
col_floor.objects.link(ob_floor)
col_floor.objects.link(ob_floor_001)
col_floor.objects.link(ob_floor_002)
col_floor.objects.link(ob_floor_003)
col_furniture.objects.link(ob_cube)
col_furniture.objects.link(ob_pillars)
col_furniture.objects.link(ob_point)
col_furniture.objects.link(ob_plane)
col_furniture.objects.link(ob_lightblocker)

# ---- scene / render settings (as saved in the file)
scene.frame_start = 1; scene.frame_end = 250; scene.frame_set(2)
scene.render.engine = 'BLENDER_EEVEE_NEXT'
scene.render.motion_blur_shutter = 1.0
scene.cycles.use_denoising = False
scene.cycles.sampling_pattern = 'TABULATED_SOBOL'
scene.view_settings.view_transform = 'Filmic'
bpy.context.view_layer.update()

# ---- added for rendering (the .blend has no active camera): camera
cam_auto = bpy.data.cameras.new('AutoCamera')
cam_auto.lens = 50.0
cam_auto.sensor_width = 36.0
cam_auto.clip_end = 1000.0
ob_auto_camera = bpy.data.objects.new('AutoCamera', cam_auto)
scene.collection.objects.link(ob_auto_camera)
ob_auto_camera.location = (46.6482, -72.9779, 40.1959)
ob_auto_camera.rotation_euler = (1.09748, -7.21219e-08, 0.694738)
scene.camera = ob_auto_camera
bpy.context.view_layer.update()
